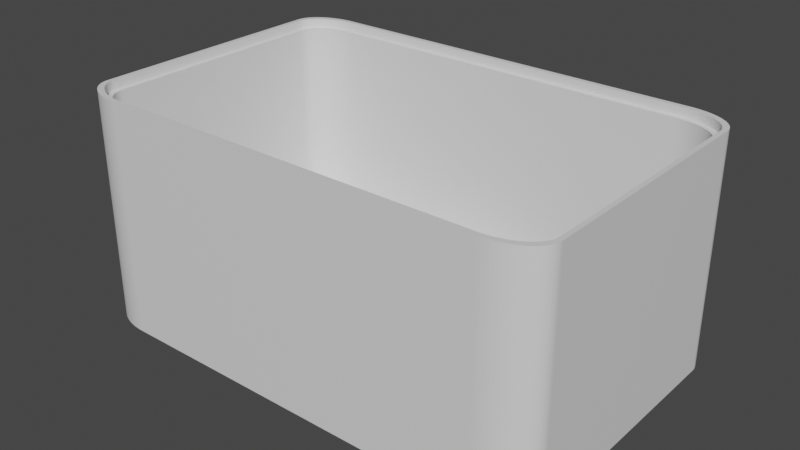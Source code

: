 # Source: very_smart_plug2.blend  (saved by Blender 3.5.10; exported with 4.5.12 LTS)
import bpy
from mathutils import Matrix  # noqa: F401  (used for matrix-valued properties, if any)

bpy.ops.wm.read_factory_settings(use_empty=True)
scene = bpy.context.scene
scene.name = 'Scene'

# ---- collections
col_collection = bpy.data.collections.new('Collection'); scene.collection.children.link(col_collection)

# ---- materials (node trees are filled in below, after node groups)
mat_material = bpy.data.materials.new('Material')
mat_material.alpha_threshold = 0.0
mat_material.use_transparent_shadow = False
mat_material.roughness = 0.5
mat_material.line_color = (0.0, 0.0, 0.0, 1.0)

# ---- material node trees
mat_material.use_nodes = True; mat_material.node_tree.nodes.clear()
_N = mat_material.node_tree.nodes; _L = mat_material.node_tree.links
n0 = _N.new('ShaderNodeOutputMaterial'); n0.name = 'Material Output'; n0.location = (300, 300)
n1 = _N.new('ShaderNodeBsdfPrincipled'); n1.name = 'Principled BSDF'; n1.location = (10, 300)
n1.distribution = 'GGX'
n1.subsurface_method = 'RANDOM_WALK_SKIN'
n1.inputs[3].default_value = 1.45
n1.inputs[27].default_value = (0.0, 0.0, 0.0, 1.0)
n1.inputs[28].default_value = 1.0
_L.new(n1.outputs[0], n0.inputs[0])
n0.is_active_output = True

# ---- world
world_world = bpy.data.worlds.new('World'); scene.world = world_world
world_world.use_nodes = True; world_world.node_tree.nodes.clear()
_N = world_world.node_tree.nodes; _L = world_world.node_tree.links
n0 = _N.new('ShaderNodeOutputWorld'); n0.name = 'World Output'; n0.location = (300, 300)
n1 = _N.new('ShaderNodeBackground'); n1.name = 'Background'; n1.location = (10, 300)
n1.inputs[0].default_value = (0.05088, 0.05088, 0.05088, 1.0)
_L.new(n1.outputs[0], n0.inputs[0])
n0.is_active_output = True
world_world.color = (0.05088, 0.05088, 0.05088)
world_world.use_sun_shadow = False
world_world.sun_shadow_jitter_overblur = 0.0

# ---- meshes
me_cube = bpy.data.meshes.new('Cube')
me_cube.from_pydata([(1.0, 0.8, 1.0), (0.8, 1.0, 1.0), (0.9994, 0.8157, 1.0), (0.9975, 0.8313, 1.0), (0.9945, 0.8467, 1.0), (0.9902, 0.8618, 1.0), (0.9848, 0.8765, 1.0), (0.9782, 0.8908, 1.0), (0.9705, 0.9045, 1.0), (0.9618, 0.9176, 1.0), (0.9521, 0.9299, 1.0), (0.9414, 0.9414, 1.0), (0.9299, 0.9521, 1.0), (0.9176, 0.9618, 1.0), (0.9045, 0.9705, 1.0), (0.8908, 0.9782, 1.0), (0.8765, 0.9848, 1.0), (0.8618, 0.9902, 1.0), (0.8467, 0.9945, 1.0), (0.8313, 0.9975, 1.0), (0.8157, 0.9994, 1.0), (0.7846, 0.9697, 0.9203), (0.8, 1.0, -1.0), (0.9808, 0.7758, 0.9203), (0.7692, 0.9394, -0.8358), (0.8, 0.9691, 0.9203), (0.9615, 0.7515, -0.8358), (0.8153, 0.9673, 0.9203), (1.0, 0.8, -1.0), (0.8157, 0.9994, -1.0), (0.8304, 0.9643, 0.9203), (0.7843, 0.9388, -0.8358), (0.8452, 0.9602, 0.9203), (0.8313, 0.9975, -1.0), (0.8597, 0.9549, 0.9203), (0.8737, 0.9486, 0.9203), (0.7993, 0.9371, -0.8358), (0.8871, 0.9411, 0.9203), (0.8467, 0.9945, -1.0), (0.8999, 0.9327, 0.9203), (0.8141, 0.9342, -0.8358), (0.912, 0.9232, 0.9203), (0.8618, 0.9902, -1.0), (0.8287, 0.9302, -0.8358), (0.9233, 0.9129, 0.9203), (0.8765, 0.9848, -1.0), (0.9338, 0.9017, 0.9203), (0.9433, 0.8898, 0.9203), (0.8428, 0.9251, -0.8358), (0.9519, 0.8771, 0.9203), (0.8908, 0.9782, -1.0), (0.8565, 0.9189, -0.8358), (0.9594, 0.8638, 0.9203), (0.9658, 0.85, 0.9203), (0.9045, 0.9705, -1.0), (0.8697, 0.9117, -0.8358), (0.9712, 0.8357, 0.9203), (0.9753, 0.821, 0.9203), (0.9176, 0.9618, -1.0), (0.8823, 0.9035, -0.8358), (0.9784, 0.8061, 0.9203), (0.9299, 0.9521, -1.0), (0.9802, 0.791, 0.9203), (0.8941, 0.8944, -0.8358), (0.9414, 0.9414, -1.0), (0.9052, 0.8844, -0.8358), (0.9521, 0.9299, -1.0), (0.9155, 0.8735, -0.8358), (0.9618, 0.9176, -1.0), (0.9248, 0.8619, -0.8358), (0.9705, 0.9045, -1.0), (0.9332, 0.8497, -0.8358), (0.9782, 0.8908, -1.0), (0.9406, 0.8368, -0.8358), (0.9848, 0.8765, -1.0), (0.9469, 0.8234, -0.8358), (0.9902, 0.8618, -1.0), (0.9521, 0.8096, -0.8358), (0.9562, 0.7954, -0.8358), (0.9945, 0.8467, -1.0), (0.9975, 0.8313, -1.0), (0.9592, 0.7809, -0.8358), (0.9609, 0.7663, -0.8358), (0.9994, 0.8157, -1.0), (0.8, -1.0, 1.0), (0.9808, -0.7758, 0.9203), (1.0, -0.8, 1.0), (0.7846, -0.9697, 0.9203), (0.9802, -0.791, 0.9203), (0.8157, -0.9994, 1.0), (0.8313, -0.9975, 1.0), (0.9784, -0.8061, 0.9203), (0.9753, -0.821, 0.9203), (0.8467, -0.9945, 1.0), (0.9712, -0.8357, 0.9203), (0.8618, -0.9902, 1.0), (0.9658, -0.85, 0.9203), (0.8765, -0.9848, 1.0), (0.9594, -0.8638, 0.9203), (0.8908, -0.9782, 1.0), (0.9045, -0.9705, 1.0), (0.9519, -0.8771, 0.9203), (0.9433, -0.8898, 0.9203), (0.9176, -0.9618, 1.0), (0.9338, -0.9017, 0.9203), (0.9299, -0.9521, 1.0), (0.9233, -0.9129, 0.9203), (0.9414, -0.9414, 1.0), (0.912, -0.9232, 0.9203), (0.9521, -0.9299, 1.0), (0.9618, -0.9176, 1.0), (0.8999, -0.9327, 0.9203), (0.9705, -0.9045, 1.0), (0.8871, -0.9411, 0.9203), (0.9782, -0.8908, 1.0), (0.8737, -0.9486, 0.9203), (0.9848, -0.8765, 1.0), (0.8597, -0.9549, 0.9203), (0.9902, -0.8618, 1.0), (0.8452, -0.9602, 0.9203), (0.8304, -0.9643, 0.9203), (0.9945, -0.8467, 1.0), (0.9975, -0.8313, 1.0), (0.8153, -0.9673, 0.9203), (0.9994, -0.8157, 1.0), (0.8, -0.9691, 0.9203), (0.9615, -0.7515, -0.8358), (1.0, -0.8, -1.0), (0.7692, -0.9394, -0.8358), (0.8, -1.0, -1.0), (0.9609, -0.7663, -0.8358), (0.9994, -0.8157, -1.0), (0.9592, -0.7809, -0.8358), (0.9975, -0.8313, -1.0), (0.9562, -0.7954, -0.8358), (0.9945, -0.8467, -1.0), (0.9902, -0.8618, -1.0), (0.9521, -0.8096, -0.8358), (0.9848, -0.8765, -1.0), (0.9469, -0.8234, -0.8358), (0.9782, -0.8908, -1.0), (0.9406, -0.8368, -0.8358), (0.9332, -0.8497, -0.8358), (0.9705, -0.9045, -1.0), (0.9248, -0.8619, -0.8358), (0.9618, -0.9176, -1.0), (0.9521, -0.9299, -1.0), (-0.9808, 0.7758, 0.9203), (0.9155, -0.8735, -0.8358), (-0.7846, 0.9697, 0.9203), (0.9052, -0.8844, -0.8358), (-0.9802, 0.791, 0.9203), (0.9414, -0.9414, -1.0), (-0.9784, 0.8061, 0.9203), (0.8941, -0.8944, -0.8358), (0.9299, -0.9521, -1.0), (-0.9753, 0.821, 0.9203), (0.9176, -0.9618, -1.0), (-0.9712, 0.8357, 0.9203), (0.8823, -0.9035, -0.8358), (-0.9658, 0.85, 0.9203), (0.8697, -0.9117, -0.8358), (-0.9594, 0.8638, 0.9203), (0.9045, -0.9705, -1.0), (-0.9519, 0.8771, 0.9203), (0.8565, -0.9189, -0.8358), (-0.9433, 0.8898, 0.9203), (-0.9338, 0.9017, 0.9203), (0.8908, -0.9782, -1.0), (0.8428, -0.9251, -0.8358), (-0.9233, 0.9129, 0.9203), (0.8765, -0.9848, -1.0), (-0.912, 0.9232, 0.9203), (0.8287, -0.9302, -0.8358), (-0.8999, 0.9327, 0.9203), (-0.8871, 0.9411, 0.9203), (0.8618, -0.9902, -1.0), (-0.8737, 0.9486, 0.9203), (0.8467, -0.9945, -1.0), (0.8141, -0.9342, -0.8358), (-0.8597, 0.9549, 0.9203), (-0.8452, 0.9602, 0.9203), (0.8313, -0.9975, -1.0), (0.7993, -0.9371, -0.8358), (-0.8304, 0.9643, 0.9203), (-0.8153, 0.9673, 0.9203), (0.8157, -0.9994, -1.0), (0.7843, -0.9388, -0.8358), (-0.8, 0.9691, 0.9203), (-0.8, 1.0, 1.0), (-1.0, 0.8, 1.0), (-0.8157, 0.9994, 1.0), (-0.8313, 0.9975, 1.0), (-0.8467, 0.9945, 1.0), (-0.8618, 0.9902, 1.0), (-0.8765, 0.9848, 1.0), (-0.8908, 0.9782, 1.0), (-0.9045, 0.9705, 1.0), (-0.9176, 0.9618, 1.0), (-0.9299, 0.9521, 1.0), (-0.9414, 0.9414, 1.0), (-0.9521, 0.9299, 1.0), (-0.9618, 0.9176, 1.0), (-0.9705, 0.9045, 1.0), (-0.9782, 0.8908, 1.0), (-0.9848, 0.8765, 1.0), (-0.9902, 0.8618, 1.0), (-0.9945, 0.8467, 1.0), (-0.9975, 0.8313, 1.0), (-0.9994, 0.8157, 1.0), (-0.9615, 0.7515, -0.8358), (-0.7846, -0.9697, 0.9203), (-1.0, 0.8, -1.0), (-0.9808, -0.7758, 0.9203), (-0.7692, 0.9394, -0.8358), (-0.8, -0.9691, 0.9203), (-0.8, 1.0, -1.0), (-0.8153, -0.9673, 0.9203), (-0.9609, 0.7663, -0.8358), (-0.8304, -0.9643, 0.9203), (-0.8452, -0.9602, 0.9203), (-0.9994, 0.8157, -1.0), (-0.8597, -0.9549, 0.9203), (-0.9975, 0.8313, -1.0), (-0.9592, 0.7809, -0.8358), (-0.8737, -0.9486, 0.9203), (-0.9562, 0.7954, -0.8358), (-0.8871, -0.9411, 0.9203), (-0.8999, -0.9327, 0.9203), (-0.9945, 0.8467, -1.0), (-0.912, -0.9232, 0.9203), (-0.9902, 0.8618, -1.0), (-0.9521, 0.8096, -0.8358), (-0.9233, -0.9129, 0.9203), (-0.9469, 0.8234, -0.8358), (-0.9338, -0.9017, 0.9203), (-0.9433, -0.8898, 0.9203), (-0.9848, 0.8765, -1.0), (-0.9406, 0.8368, -0.8358), (-0.9519, -0.8771, 0.9203), (-0.9594, -0.8638, 0.9203), (-0.9782, 0.8908, -1.0), (-0.9332, 0.8497, -0.8358), (-0.9658, -0.85, 0.9203), (-0.9705, 0.9045, -1.0), (-0.9712, -0.8357, 0.9203), (-0.9248, 0.8619, -0.8358), (-0.9753, -0.821, 0.9203), (-0.9784, -0.8061, 0.9203), (-0.9618, 0.9176, -1.0), (-0.9521, 0.9299, -1.0), (-0.9802, -0.791, 0.9203), (-0.9155, 0.8735, -0.8358), (-0.9414, 0.9414, -1.0), (-0.9052, 0.8844, -0.8358), (-0.9299, 0.9521, -1.0), (-0.8941, 0.8944, -0.8358), (-0.9176, 0.9618, -1.0), (-0.8823, 0.9035, -0.8358), (-0.8697, 0.9117, -0.8358), (-0.9045, 0.9705, -1.0), (-0.8565, 0.9189, -0.8358), (-0.8908, 0.9782, -1.0), (-0.8765, 0.9848, -1.0), (-0.8428, 0.9251, -0.8358), (-0.8618, 0.9902, -1.0), (-0.8287, 0.9302, -0.8358), (-0.8467, 0.9945, -1.0), (-0.8141, 0.9342, -0.8358), (-0.8313, 0.9975, -1.0), (-0.7993, 0.9371, -0.8358), (-0.7843, 0.9388, -0.8358), (-0.8157, 0.9994, -1.0), (-1.0, -0.8, 1.0), (-0.8, -1.0, 1.0), (-0.9994, -0.8157, 1.0), (-0.9975, -0.8313, 1.0), (-0.9945, -0.8467, 1.0), (-0.9902, -0.8618, 1.0), (-0.9848, -0.8765, 1.0), (-0.9782, -0.8908, 1.0), (-0.9705, -0.9045, 1.0), (-0.9618, -0.9176, 1.0), (-0.9521, -0.9299, 1.0), (-0.9414, -0.9414, 1.0), (-0.9299, -0.9521, 1.0), (-0.9176, -0.9618, 1.0), (-0.9045, -0.9705, 1.0), (-0.8908, -0.9782, 1.0), (-0.8765, -0.9848, 1.0), (-0.8618, -0.9902, 1.0), (-0.8467, -0.9945, 1.0), (-0.8313, -0.9975, 1.0), (-0.8157, -0.9994, 1.0), (-0.8, -1.0, -1.0), (-0.7692, -0.9394, -0.8358), (-1.0, -0.8, -1.0), (-0.9615, -0.7515, -0.8358), (-0.7843, -0.9388, -0.8358), (-0.8157, -0.9994, -1.0), (-0.7993, -0.9371, -0.8358), (-0.8313, -0.9975, -1.0), (-0.8141, -0.9342, -0.8358), (-0.8467, -0.9945, -1.0), (-0.8287, -0.9302, -0.8358), (-0.8618, -0.9902, -1.0), (-0.8428, -0.9251, -0.8358), (-0.8765, -0.9848, -1.0), (-0.8565, -0.9189, -0.8358), (-0.8908, -0.9782, -1.0), (-0.9045, -0.9705, -1.0), (-0.8697, -0.9117, -0.8358), (-0.9176, -0.9618, -1.0), (-0.8823, -0.9035, -0.8358), (-0.9299, -0.9521, -1.0), (-0.8941, -0.8944, -0.8358), (-0.9414, -0.9414, -1.0), (-0.9052, -0.8844, -0.8358), (-0.9521, -0.9299, -1.0), (-0.9155, -0.8735, -0.8358), (-0.9618, -0.9176, -1.0), (-0.9248, -0.8619, -0.8358), (-0.9332, -0.8497, -0.8358), (-0.9705, -0.9045, -1.0), (-0.9406, -0.8368, -0.8358), (-0.9782, -0.8908, -1.0), (-0.9469, -0.8234, -0.8358), (-0.9848, -0.8765, -1.0), (-0.9902, -0.8618, -1.0), (-0.9521, -0.8096, -0.8358), (-0.9945, -0.8467, -1.0), (-0.9562, -0.7954, -0.8358), (-0.9975, -0.8313, -1.0), (-0.9592, -0.7809, -0.8358), (-0.9609, -0.7663, -0.8358), (-0.9994, -0.8157, -1.0), (-0.9754, 0.8207, 1.0), (0.9658, -0.85, 1.0), (0.966, -0.8496, 1.0), (-0.9784, 0.8061, 1.0), (0.9594, -0.8638, 1.0), (-0.8153, -0.9673, 1.0), (-0.8304, -0.9643, 1.0), (-0.8, -0.9691, 1.0), (-0.7846, -0.9697, 1.0), (-0.9802, 0.791, 1.0), (0.912, -0.9232, 1.0), (0.9233, -0.9129, 1.0), (0.9519, -0.8771, 1.0), (0.9338, -0.9017, 1.0), (0.9433, -0.8898, 1.0), (-0.9808, 0.7758, 1.0), (-0.9802, -0.791, 1.0), (-0.9808, -0.7758, 1.0), (-0.9784, -0.8061, 1.0), (0.8999, -0.9327, 1.0), (-0.9753, -0.821, 1.0), (0.8871, -0.9411, 1.0), (-0.9712, -0.8357, 1.0), (0.8737, -0.9486, 1.0), (-0.9658, -0.85, 1.0), (-0.9594, -0.8638, 1.0), (-0.9338, -0.9017, 1.0), (-0.9433, -0.8898, 1.0), (-0.9519, -0.8771, 1.0), (0.8597, -0.9549, 1.0), (-0.9233, -0.9129, 1.0), (0.7846, -0.9697, 1.0), (0.8, -0.9691, 1.0), (0.8452, -0.9602, 1.0), (0.8153, -0.9673, 1.0), (0.8304, -0.9643, 1.0), (-0.8597, -0.9549, 1.0), (-0.8452, -0.9602, 1.0), (-0.912, -0.9232, 1.0), (-0.8999, -0.9327, 1.0), (-0.8737, -0.9486, 1.0), (-0.8871, -0.9411, 1.0), (-0.9753, 0.821, 1.0), (-0.9712, 0.8357, 1.0), (-0.9658, 0.85, 1.0), (-0.9594, 0.8638, 1.0), (0.8153, 0.9673, 1.0), (0.8, 0.9691, 1.0), (0.8452, 0.9602, 1.0), (0.8304, 0.9643, 1.0), (0.8737, 0.9486, 1.0), (0.8597, 0.9549, 1.0), (0.7846, 0.9697, 1.0), (0.9712, -0.8357, 1.0), (-0.9519, 0.8771, 1.0), (-0.9433, 0.8898, 1.0), (-0.8999, 0.9327, 1.0), (-0.912, 0.9232, 1.0), (-0.9233, 0.9129, 1.0), (-0.9338, 0.9017, 1.0), (0.9753, -0.821, 1.0), (0.9784, -0.8061, 1.0), (0.9802, -0.791, 1.0), (0.9808, -0.7758, 1.0), (0.9808, 0.7758, 1.0), (0.9802, 0.791, 1.0), (-0.8871, 0.9411, 1.0), (0.9784, 0.8061, 1.0), (-0.8737, 0.9486, 1.0), (0.9519, 0.8771, 1.0), (0.9594, 0.8638, 1.0), (0.9753, 0.821, 1.0), (0.9712, 0.8357, 1.0), (0.9658, 0.85, 1.0), (-0.8597, 0.9549, 1.0), (0.9433, 0.8898, 1.0), (-0.8452, 0.9602, 1.0), (0.9338, 0.9017, 1.0), (-0.8304, 0.9643, 1.0), (-0.8153, 0.9673, 1.0), (-0.8, 0.9691, 1.0), (-0.7846, 0.9697, 1.0), (0.9233, 0.9129, 1.0), (0.8871, 0.9411, 1.0), (0.912, 0.9232, 1.0), (0.8999, 0.9327, 1.0), (-0.7692, -0.9394, 0.9203), (0.7692, -0.9394, 0.9203), (0.9615, -0.7515, 0.9203), (0.9615, 0.7515, 0.9203), (0.9609, 0.7663, 0.9203), (0.9592, 0.7809, 0.9203), (0.9562, 0.7954, 0.9203), (0.956, 0.796, 0.9203), (0.9521, 0.8096, 0.9203), (0.9469, 0.8234, 0.9203), (0.9406, 0.8368, 0.9203), (0.9332, 0.8497, 0.9203), (0.9248, 0.8619, 0.9203), (0.9155, 0.8735, 0.9203), (0.9052, 0.8844, 0.9203), (0.8941, 0.8944, 0.9203), (0.8823, 0.9035, 0.9203), (0.8697, 0.9117, 0.9203), (0.8565, 0.9189, 0.9203), (0.8428, 0.9251, 0.9203), (0.8287, 0.9302, 0.9203), (0.8141, 0.9342, 0.9203), (0.7993, 0.9371, 0.9203), (0.7843, 0.9388, 0.9203), (0.7692, 0.9394, 0.9203), (0.7843, -0.9388, 0.9203), (0.7993, -0.9371, 0.9203), (0.8141, -0.9342, 0.9203), (0.8287, -0.9302, 0.9203), (0.8428, -0.9251, 0.9203), (0.8565, -0.9189, 0.9203), (0.8697, -0.9117, 0.9203), (0.8823, -0.9035, 0.9203), (0.8941, -0.8944, 0.9203), (0.9052, -0.8844, 0.9203), (0.9155, -0.8735, 0.9203), (0.9248, -0.8619, 0.9203), (0.9332, -0.8497, 0.9203), (0.9406, -0.8368, 0.9203), (0.9469, -0.8234, 0.9203), (0.9521, -0.8096, 0.9203), (0.9562, -0.7954, 0.9203), (0.9592, -0.7809, 0.9203), (0.9609, -0.7663, 0.9203), (-0.9615, -0.7515, 0.9203), (-0.9615, 0.7515, 0.9203), (-0.7843, -0.9388, 0.9203), (-0.7993, -0.9371, 0.9203), (-0.8141, -0.9342, 0.9203), (-0.8287, -0.9302, 0.9203), (-0.8428, -0.9251, 0.9203), (-0.8565, -0.9189, 0.9203), (-0.8697, -0.9117, 0.9203), (-0.8823, -0.9035, 0.9203), (-0.8941, -0.8944, 0.9203), (-0.9052, -0.8844, 0.9203), (-0.9155, -0.8735, 0.9203), (-0.9248, -0.8619, 0.9203), (-0.9332, -0.8497, 0.9203), (-0.9406, -0.8368, 0.9203), (-0.9469, -0.8234, 0.9203), (-0.9521, -0.8096, 0.9203), (-0.9562, -0.7954, 0.9203), (-0.9592, -0.7809, 0.9203), (-0.9609, -0.7663, 0.9203), (-0.7843, 0.9388, 0.9203), (-0.7692, 0.9394, 0.9203), (-0.7993, 0.9371, 0.9203), (-0.8141, 0.9342, 0.9203), (-0.8287, 0.9302, 0.9203), (-0.8428, 0.9251, 0.9203), (-0.8565, 0.9189, 0.9203), (-0.8697, 0.9117, 0.9203), (-0.8823, 0.9035, 0.9203), (-0.8941, 0.8944, 0.9203), (-0.9052, 0.8844, 0.9203), (-0.9155, 0.8735, 0.9203), (-0.9248, 0.8619, 0.9203), (-0.9332, 0.8497, 0.9203), (-0.9406, 0.8368, 0.9203), (-0.9469, 0.8234, 0.9203), (-0.9521, 0.8096, 0.9203), (-0.9562, 0.7954, 0.9203), (-0.9531, 0.8062, 0.9203), (-0.9592, 0.7809, 0.9203), (-0.9609, 0.7663, 0.9203), (0.8815, -0.1583, -1.0), (0.8815, 0.1583, -1.0), (0.8745, -0.1966, -1.0), (0.8745, 0.1966, -1.0), (0.891, 0.07976, -1.0), (0.8942, 0.0, -1.0), (0.8934, -0.03996, -1.0), (0.8934, 0.03996, -1.0), (0.891, -0.07976, -1.0), (0.8871, 0.1192, -1.0), (0.8871, -0.1192, -1.0), (0.1149, -0.2343, -1.0), (0.125, -0.271, -1.0), (0.1365, -0.3066, -1.0), (0.1494, -0.341, -1.0), (0.1637, -0.374, -1.0), (0.1792, -0.4056, -1.0), (0.2139, -0.4639, -1.0), (0.233, -0.4903, -1.0), (0.196, -0.4356, -1.0), (0.253, -0.5148, -1.0), (0.274, -0.5373, -1.0), (0.2958, -0.5576, -1.0), (0.3417, -0.5917, -1.0), (0.3656, -0.6052, -1.0), (0.3184, -0.5758, -1.0), (0.4147, -0.6251, -1.0), (0.4398, -0.6313, -1.0), (0.4904, -0.6364, -1.0), (0.5157, -0.6351, -1.0), (0.465, -0.6351, -1.0), (0.39, -0.6164, -1.0), (0.08654, 0.0, -1.0), (0.08734, -0.03996, -1.0), (0.08734, 0.03996, -1.0), (0.09923, -0.1583, -1.0), (0.09369, -0.1192, -1.0), (0.08972, -0.07976, -1.0), (0.08972, 0.07976, -1.0), (0.09369, 0.1192, -1.0), (0.1063, -0.1966, -1.0), (0.1637, 0.374, -1.0), (0.09923, 0.1583, -1.0), (0.1063, 0.1966, -1.0), (0.1149, 0.2343, -1.0), (0.125, 0.271, -1.0), (0.1365, 0.3066, -1.0), (0.1494, 0.341, -1.0), (0.1792, 0.4056, -1.0), (0.196, 0.4356, -1.0), (0.253, 0.5148, -1.0), (0.233, 0.4903, -1.0), (0.2139, 0.4639, -1.0), (0.2958, 0.5576, -1.0), (0.3417, 0.5917, -1.0), (0.3184, 0.5758, -1.0), (0.274, 0.5373, -1.0), (0.39, 0.6164, -1.0), (0.465, 0.6351, -1.0), (0.4398, 0.6313, -1.0), (0.4147, 0.6251, -1.0), (0.5157, 0.6351, -1.0), (0.541, 0.6313, -1.0), (0.4904, 0.6364, -1.0), (0.3656, 0.6052, -1.0), (0.5908, -0.6164, -1.0), (0.5661, -0.6251, -1.0), (0.5908, 0.6164, -1.0), (0.6391, -0.5917, -1.0), (0.6391, 0.5917, -1.0), (0.6152, -0.6052, -1.0), (0.6152, 0.6052, -1.0), (0.6849, -0.5576, -1.0), (0.6849, 0.5576, -1.0), (0.7478, 0.4903, -1.0), (0.7278, -0.5148, -1.0), (0.7278, 0.5148, -1.0), (0.7068, -0.5373, -1.0), (0.7068, 0.5373, -1.0), (0.6623, -0.5758, -1.0), (0.6623, 0.5758, -1.0), (0.7848, -0.4356, -1.0), (0.7668, -0.4639, -1.0), (0.7848, 0.4356, -1.0), (0.8171, -0.374, -1.0), (0.8171, 0.374, -1.0), (0.8016, -0.4056, -1.0), (0.8016, 0.4056, -1.0), (0.8659, -0.2343, -1.0), (0.8659, 0.2343, -1.0), (0.8443, -0.3066, -1.0), (0.8558, -0.271, -1.0), (0.8558, 0.271, -1.0), (0.8443, 0.3066, -1.0), (0.8314, 0.341, -1.0), (0.8314, -0.341, -1.0), (0.7668, 0.4639, -1.0), (0.7478, -0.4903, -1.0), (0.5661, 0.6251, -1.0), (0.541, -0.6313, -1.0), (0.1149, -0.2343, -0.8358), (0.1494, -0.341, -0.8358), (0.1365, -0.3066, -0.8358), (0.125, -0.271, -0.8358), (0.196, -0.4356, -0.8358), (0.1792, -0.4056, -0.8358), (0.253, -0.5148, -0.8358), (0.233, -0.4903, -0.8358), (0.2139, -0.4639, -0.8358), (0.1637, -0.374, -0.8358), (0.3184, -0.5758, -0.8358), (0.2958, -0.5576, -0.8358), (0.39, -0.6164, -0.8358), (0.3656, -0.6052, -0.8358), (0.3417, -0.5917, -0.8358), (0.465, -0.6351, -0.8358), (0.4398, -0.6313, -0.8358), (0.541, -0.6313, -0.8358), (0.4904, -0.6364, -0.8358), (0.5157, -0.6351, -0.8358), (0.4147, -0.6251, -0.8358), (0.274, -0.5373, -0.8358), (0.08734, -0.03996, -0.8358), (0.08654, 0.0, -0.8358), (0.08972, -0.07976, -0.8358), (0.08734, 0.03996, -0.8358), (0.08972, 0.07976, -0.8358), (0.09923, -0.1583, -0.8358), (0.09369, -0.1192, -0.8358), (0.09369, 0.1192, -0.8358), (0.09923, 0.1583, -0.8358), (0.1637, 0.374, -0.8358), (0.2139, 0.4639, -0.8358), (0.196, 0.4356, -0.8358), (0.1792, 0.4056, -0.8358), (0.1063, -0.1966, -0.8358), (0.1063, 0.1966, -0.8358), (0.1149, 0.2343, -0.8358), (0.125, 0.271, -0.8358), (0.1365, 0.3066, -0.8358), (0.1494, 0.341, -0.8358), (0.253, 0.5148, -0.8358), (0.3184, 0.5758, -0.8358), (0.2958, 0.5576, -0.8358), (0.274, 0.5373, -0.8358), (0.3656, 0.6052, -0.8358), (0.4398, 0.6313, -0.8358), (0.4147, 0.6251, -0.8358), (0.39, 0.6164, -0.8358), (0.3417, 0.5917, -0.8358), (0.4904, 0.6364, -0.8358), (0.541, 0.6313, -0.8358), (0.5157, 0.6351, -0.8358), (0.5908, -0.6164, -0.8358), (0.5908, 0.6164, -0.8358), (0.5661, -0.6251, -0.8358), (0.5661, 0.6251, -0.8358), (0.465, 0.6351, -0.8358), (0.233, 0.4903, -0.8358), (0.6391, 0.5917, -0.8358), (0.6623, -0.5758, -0.8358), (0.6391, -0.5917, -0.8358), (0.6623, 0.5758, -0.8358), (0.7068, -0.5373, -0.8358), (0.7068, 0.5373, -0.8358), (0.6849, -0.5576, -0.8358), (0.6849, 0.5576, -0.8358), (0.7478, 0.4903, -0.8358), (0.7668, -0.4639, -0.8358), (0.7478, -0.4903, -0.8358), (0.7668, 0.4639, -0.8358), (0.8016, -0.4056, -0.8358), (0.8016, 0.4056, -0.8358), (0.7848, -0.4356, -0.8358), (0.7848, 0.4356, -0.8358), (0.7278, -0.5148, -0.8358), (0.7278, 0.5148, -0.8358), (0.8443, -0.3066, -0.8358), (0.8314, -0.341, -0.8358), (0.8745, -0.1966, -0.8358), (0.8659, -0.2343, -0.8358), (0.8558, -0.271, -0.8358), (0.8942, 0.0, -0.8358), (0.8934, -0.03996, -0.8358), (0.8934, 0.03996, -0.8358), (0.891, -0.07976, -0.8358), (0.891, 0.07976, -0.8358), (0.8871, 0.1192, -0.8358), (0.8815, 0.1583, -0.8358), (0.8745, 0.1966, -0.8358), (0.8871, -0.1192, -0.8358), (0.8815, -0.1583, -0.8358), (0.8659, 0.2343, -0.8358), (0.8558, 0.271, -0.8358), (0.8443, 0.3066, -0.8358), (0.8314, 0.341, -0.8358), (0.8171, -0.374, -0.8358), (0.8171, 0.374, -0.8358), (0.6152, -0.6052, -0.8358), (0.6152, 0.6052, -0.8358)], [], [(129, 84, 274, 294), (336, 208, 209, 190, 273, 275, 276, 277, 278, 279, 280, 281, 282, 283, 284, 285, 286, 287, 288, 289, 290, 291, 292, 293, 274, 84, 89, 90, 93, 95, 97, 99, 100, 103, 105, 107, 109, 110, 112, 114, 116, 118, 338, 337, 340, 348, 350, 349, 347, 346, 355, 357, 359, 365, 369, 371, 370, 368, 367, 344, 343, 341, 342, 373, 372, 376, 377, 375, 374, 366, 362, 363, 364, 361, 360, 358, 356, 354, 352, 353, 351, 345, 339), (122, 124, 86, 0, 2, 3, 4, 5, 6, 7, 8, 9, 10, 11, 12, 13, 14, 15, 16, 17, 18, 19, 20, 1, 189, 191, 192, 193, 194, 195, 196, 197, 198, 199, 200, 201, 202, 203, 204, 205, 206, 207, 208, 336, 378, 379, 380, 381, 390, 391, 395, 394, 393, 392, 402, 404, 410, 412, 414, 415, 416, 417, 388, 383, 382, 385, 384, 387, 386, 419, 421, 420, 418, 413, 411, 405, 406, 409, 408, 407, 403, 401, 400, 399, 398, 397, 396, 389, 338, 118, 121), (80, 83, 28, 127, 131, 133, 135, 136, 138, 140, 143, 145, 146, 152, 155, 157, 163, 168, 171, 576, 587, 580, 585, 583, 605, 590, 589, 594, 592, 603, 598, 599, 596, 510, 508, 518, 516, 514, 513, 515, 512, 517, 509, 511, 597, 600, 601, 602, 593, 595, 591, 604, 582, 584, 586, 581, 588, 577, 42, 45, 50, 54, 58, 61, 64, 66, 68, 70, 72, 74, 76, 79), (332, 335, 296, 212, 221, 223, 229, 231, 237, 241, 244, 249, 250, 253, 255, 257, 260, 262, 263, 265, 267, 269, 272, 216, 22, 29, 33, 38, 42, 577, 579, 575, 606, 570, 569, 571, 566, 567, 568, 565, 572, 562, 563, 561, 564, 558, 559, 560, 557, 556, 549, 555, 554, 553, 552, 551, 550, 547, 546, 542, 540, 541, 545, 544, 543, 548, 519, 520, 521, 522, 523, 524, 527, 525, 526, 528, 529, 530, 533, 531, 532, 539, 534, 535, 538, 536, 537, 607, 574, 573, 578, 576, 171, 176, 178, 182, 186, 129, 294, 299, 301, 303, 305, 307, 309, 310, 312, 314, 316, 318, 320, 323, 325, 327, 328, 330), (28, 0, 86, 127), (0, 28, 83, 2), (2, 83, 80, 3), (3, 80, 79, 4), (4, 79, 76, 5), (5, 76, 74, 6), (6, 74, 72, 7), (7, 72, 70, 8), (8, 70, 68, 9), (9, 68, 66, 10), (10, 66, 64, 11), (11, 64, 61, 12), (12, 61, 58, 13), (13, 58, 54, 14), (14, 54, 50, 15), (15, 50, 45, 16), (16, 45, 42, 17), (17, 42, 38, 18), (18, 38, 33, 19), (19, 33, 29, 20), (20, 29, 22, 1), (84, 129, 186, 89), (89, 186, 182, 90), (90, 182, 178, 93), (93, 178, 176, 95), (95, 176, 171, 97), (97, 171, 168, 99), (99, 168, 163, 100), (100, 163, 157, 103), (103, 157, 155, 105), (105, 155, 152, 107), (107, 152, 146, 109), (109, 146, 145, 110), (110, 145, 143, 112), (112, 143, 140, 114), (114, 140, 138, 116), (116, 138, 136, 118), (118, 136, 135, 121), (121, 135, 133, 122), (122, 133, 131, 124), (124, 131, 127, 86), (296, 273, 190, 212), (294, 274, 293, 299), (299, 293, 292, 301), (301, 292, 291, 303), (303, 291, 290, 305), (305, 290, 289, 307), (307, 289, 288, 309), (309, 288, 287, 310), (310, 287, 286, 312), (312, 286, 285, 314), (314, 285, 284, 316), (316, 284, 283, 318), (318, 283, 282, 320), (320, 282, 281, 323), (323, 281, 280, 325), (325, 280, 279, 327), (327, 279, 278, 328), (328, 278, 277, 330), (330, 277, 276, 332), (332, 276, 275, 335), (335, 275, 273, 296), (189, 216, 272, 191), (191, 272, 269, 192), (192, 269, 267, 193), (193, 267, 265, 194), (194, 265, 263, 195), (195, 263, 262, 196), (196, 262, 260, 197), (197, 260, 257, 198), (198, 257, 255, 199), (199, 255, 253, 200), (200, 253, 250, 201), (201, 250, 249, 202), (202, 249, 244, 203), (203, 244, 241, 204), (204, 241, 237, 205), (205, 237, 231, 206), (206, 231, 229, 207), (207, 229, 223, 208), (208, 223, 221, 209), (209, 221, 212, 190), (216, 189, 1, 22), (128, 295, 422, 423), (134, 132, 130, 126, 26, 82, 81, 78, 77, 672, 684, 675, 678, 682, 680, 705, 703, 702, 701, 700, 697, 696, 695, 694, 692, 690, 691, 693, 698, 699, 687, 688, 689, 685, 686, 704, 679, 681, 676, 677, 683, 671, 673, 668, 669, 169, 165, 161, 159, 154, 150, 148, 144, 142, 141, 139, 137), (226, 224, 218, 210, 297, 334, 333, 331, 329, 326, 324, 322, 321, 319, 317, 315, 313, 311, 308, 306, 304, 302, 300, 298, 295, 128, 187, 183, 179, 173, 169, 669, 706, 661, 663, 625, 627, 626, 623, 624, 628, 620, 621, 622, 618, 619, 629, 614, 615, 616, 612, 613, 617, 609, 610, 611, 608, 643, 635, 636, 632, 630, 631, 633, 634, 637, 638, 644, 645, 646, 647, 648, 639, 642, 641, 640, 666, 649, 652, 651, 650, 657, 653, 656, 655, 654, 665, 658, 660, 659, 664, 662, 707, 667, 670, 674, 672, 77, 75, 73, 71, 69, 67, 65, 63, 59, 55, 51, 48, 43, 40, 36, 31, 24, 214, 271, 270, 268, 266, 264, 261, 259, 258, 256, 254, 252, 246, 242, 238, 234, 232), (26, 126, 424, 425), (82, 26, 425, 426), (81, 82, 426, 427), (78, 81, 427, 428), (430, 77, 78, 428, 429), (75, 77, 430, 431), (73, 75, 431, 432), (71, 73, 432, 433), (69, 71, 433, 434), (67, 69, 434, 435), (65, 67, 435, 436), (437, 63, 65, 436), (438, 59, 63, 437), (439, 55, 59, 438), (440, 51, 55, 439), (441, 48, 51, 440), (442, 43, 48, 441), (443, 40, 43, 442), (444, 36, 40, 443), (445, 31, 36, 444), (446, 24, 31, 445), (187, 128, 423, 447), (183, 187, 447, 448), (179, 183, 448, 449), (173, 179, 449, 450), (169, 173, 450, 451), (165, 169, 451, 452), (161, 165, 452, 453), (159, 161, 453, 454), (154, 159, 454, 455), (150, 154, 455, 456), (148, 150, 456, 457), (144, 148, 457, 458), (142, 144, 458, 459), (141, 142, 459, 460), (139, 141, 460, 461), (137, 139, 461, 462), (134, 137, 462, 463), (132, 134, 463, 464), (130, 132, 464, 465), (126, 130, 465, 424), (466, 297, 210, 467), (295, 298, 468, 422), (298, 300, 469, 468), (300, 302, 470, 469), (302, 304, 471, 470), (304, 306, 472, 471), (306, 308, 473, 472), (308, 311, 474, 473), (311, 313, 475, 474), (313, 315, 476, 475), (315, 317, 477, 476), (477, 317, 319, 478), (478, 319, 321, 479), (479, 321, 322, 480), (480, 322, 324, 481), (481, 324, 326, 482), (482, 326, 329, 483), (483, 329, 331, 484), (484, 331, 333, 485), (485, 333, 334, 486), (486, 334, 297, 466), (487, 271, 214, 488), (489, 270, 271, 487), (490, 268, 270, 489), (491, 266, 268, 490), (492, 264, 266, 491), (493, 261, 264, 492), (494, 259, 261, 493), (495, 258, 259, 494), (496, 256, 258, 495), (497, 254, 256, 496), (498, 252, 254, 497), (499, 246, 252, 498), (500, 242, 246, 499), (501, 238, 242, 500), (502, 234, 238, 501), (503, 232, 234, 502), (505, 504, 226, 232, 503), (506, 224, 226, 504), (507, 218, 224, 506), (467, 210, 218, 507), (488, 214, 24, 446), (87, 211, 344, 367), (153, 151, 147, 213, 251, 248, 247, 245, 243, 240, 239, 236, 235, 233, 230, 228, 227, 225, 222, 220, 219, 217, 215, 211, 87, 125, 123, 120, 119, 117, 115, 113, 111, 108, 106, 104, 102, 101, 98, 96, 94, 92, 91, 88, 85, 23, 62, 60, 429, 428, 427, 426, 425, 424, 465, 464, 463, 462, 461, 460, 459, 458, 457, 456, 455, 454, 453, 452, 451, 450, 449, 448, 447, 423, 422, 468, 469, 470, 471, 472, 473, 474, 475, 476, 477, 478, 479, 480, 481, 482, 483, 484, 485, 486, 466, 467, 507, 506, 504, 505, 156), (430, 429, 60, 57, 56, 53, 52, 49, 47, 46, 44, 41, 39, 37, 35, 34, 32, 30, 27, 25, 21, 149, 188, 185, 184, 181, 180, 177, 175, 174, 172, 170, 167, 166, 164, 162, 160, 158, 156, 505, 503, 502, 501, 500, 499, 498, 497, 496, 495, 494, 493, 492, 491, 490, 489, 487, 488, 446, 445, 444, 443, 442, 441, 440, 439, 438, 437, 436, 435, 434, 433, 432, 431), (23, 85, 399, 400), (62, 23, 400, 401), (403, 60, 62, 401), (57, 60, 403, 407), (56, 57, 407, 408), (53, 56, 408, 409), (52, 53, 409, 406), (49, 52, 406, 405), (47, 49, 405, 411), (413, 46, 47, 411), (418, 44, 46, 413), (420, 41, 44, 418), (421, 39, 41, 420), (419, 37, 39, 421), (386, 35, 37, 419), (387, 34, 35, 386), (384, 32, 34, 387), (385, 30, 32, 384), (382, 27, 30, 385), (383, 25, 27, 382), (388, 21, 25, 383), (125, 87, 367, 368), (123, 125, 368, 370), (120, 123, 370, 371), (119, 120, 371, 369), (365, 117, 119, 369), (359, 115, 117, 365), (357, 113, 115, 359), (355, 111, 113, 357), (346, 108, 111, 355), (106, 108, 346, 347), (104, 106, 347, 349), (102, 104, 349, 350), (101, 102, 350, 348), (340, 98, 101, 348), (337, 96, 98, 340), (338, 389, 94, 96, 337), (396, 92, 94, 389), (397, 91, 92, 396), (88, 91, 397, 398), (85, 88, 398, 399), (353, 213, 147, 351), (211, 215, 343, 344), (215, 217, 341, 343), (217, 219, 342, 341), (342, 219, 220, 373), (220, 222, 372, 373), (222, 225, 376, 372), (376, 225, 227, 377), (377, 227, 228, 375), (375, 228, 230, 374), (374, 230, 233, 366), (366, 233, 235, 362), (362, 235, 236, 363), (363, 236, 239, 364), (364, 239, 240, 361), (361, 240, 243, 360), (360, 243, 245, 358), (358, 245, 247, 356), (356, 247, 248, 354), (354, 248, 251, 352), (352, 251, 213, 353), (416, 188, 149, 417), (415, 185, 188, 416), (414, 184, 185, 415), (412, 181, 184, 414), (410, 180, 181, 412), (404, 177, 180, 410), (402, 175, 177, 404), (392, 174, 175, 402), (393, 172, 174, 392), (394, 170, 172, 393), (395, 167, 170, 394), (391, 166, 167, 395), (390, 164, 166, 391), (381, 162, 164, 390), (380, 160, 162, 381), (379, 158, 160, 380), (378, 156, 158, 379), (336, 339, 153, 156, 378), (345, 151, 153, 339), (351, 147, 151, 345), (417, 149, 21, 388), (658, 571, 569, 660), (660, 569, 570, 659), (659, 570, 606, 664), (664, 606, 575, 662), (662, 575, 579, 707), (707, 579, 577, 667), (667, 577, 588, 670), (670, 588, 581, 674), (674, 581, 586, 672), (586, 584, 684, 672), (584, 582, 675, 684), (582, 604, 678, 675), (604, 591, 682, 678), (591, 595, 680, 682), (595, 593, 705, 680), (593, 602, 703, 705), (602, 601, 702, 703), (601, 600, 701, 702), (600, 597, 700, 701), (597, 511, 697, 700), (511, 509, 696, 697), (509, 517, 695, 696), (517, 512, 694, 695), (512, 515, 692, 694), (515, 513, 690, 692), (513, 514, 691, 690), (514, 516, 693, 691), (516, 518, 698, 693), (518, 508, 699, 698), (508, 510, 687, 699), (510, 596, 688, 687), (596, 599, 689, 688), (599, 598, 685, 689), (598, 603, 686, 685), (603, 592, 704, 686), (592, 594, 679, 704), (594, 589, 681, 679), (589, 590, 676, 681), (590, 605, 677, 676), (605, 583, 683, 677), (583, 585, 671, 683), (585, 580, 673, 671), (580, 587, 668, 673), (587, 576, 669, 668), (576, 578, 706, 669), (578, 573, 661, 706), (573, 574, 663, 661), (574, 607, 625, 663), (607, 537, 627, 625), (537, 536, 626, 627), (536, 538, 623, 626), (538, 535, 624, 623), (535, 534, 628, 624), (534, 539, 620, 628), (539, 532, 621, 620), (532, 531, 622, 621), (531, 533, 618, 622), (533, 530, 619, 618), (530, 529, 629, 619), (629, 529, 528, 614), (614, 528, 526, 615), (615, 526, 525, 616), (616, 525, 527, 612), (612, 527, 524, 613), (613, 524, 523, 617), (617, 523, 522, 609), (609, 522, 521, 610), (610, 521, 520, 611), (611, 520, 519, 608), (608, 519, 548, 643), (643, 548, 543, 635), (635, 543, 544, 636), (636, 544, 545, 632), (632, 545, 541, 630), (630, 541, 540, 631), (631, 540, 542, 633), (633, 542, 546, 634), (634, 546, 547, 637), (637, 547, 550, 638), (638, 550, 551, 644), (644, 551, 552, 645), (645, 552, 553, 646), (646, 553, 554, 647), (647, 554, 555, 648), (648, 555, 549, 639), (639, 549, 556, 642), (642, 556, 557, 641), (641, 557, 560, 640), (640, 560, 559, 666), (666, 559, 558, 649), (649, 558, 564, 652), (652, 564, 561, 651), (651, 561, 563, 650), (650, 563, 562, 657), (657, 562, 572, 653), (653, 572, 565, 656), (656, 565, 568, 655), (655, 568, 567, 654), (654, 567, 566, 665), (665, 566, 571, 658)])
_uv = me_cube.uv_layers.new(name='UVMap')
_uv.uv.foreach_set('vector', [0.375, 0.775, 0.625, 0.775, 0.625, 0.975, 0.375, 0.975, 0.8719, 0.5224, 0.8747, 0.5211, 0.8749, 0.523, 0.875, 0.525, 0.875, 0.725, 0.8749, 0.727, 0.8747, 0.7289, 0.8743, 0.7308, 0.8738, 0.7327, 0.8731, 0.7346, 0.8723, 0.7363, 0.8713, 0.7381, 0.8702, 0.7397, 0.869, 0.7412, 0.8677, 0.7427, 0.8662, 0.744, 0.8647, 0.7452, 0.8631, 0.7463, 0.8613, 0.7473, 0.8596, 0.7481, 0.8577, 0.7488, 0.8558, 0.7493, 0.8539, 0.7497, 0.852, 0.7499, 0.85, 0.75, 0.65, 0.75, 0.648, 0.7499, 0.6461, 0.7497, 0.6442, 0.7493, 0.6423, 0.7488, 0.6404, 0.7481, 0.6387, 0.7473, 0.6369, 0.7463, 0.6353, 0.7452, 0.6338, 0.744, 0.6323, 0.7427, 0.631, 0.7412, 0.6298, 0.7397, 0.6287, 0.7381, 0.6277, 0.7363, 0.6269, 0.7346, 0.6262, 0.7327, 0.6293, 0.7312, 0.6293, 0.7312, 0.6301, 0.733, 0.631, 0.7346, 0.6321, 0.7362, 0.6333, 0.7377, 0.6346, 0.7391, 0.636, 0.7404, 0.6375, 0.7416, 0.6391, 0.7426, 0.6408, 0.7436, 0.6425, 0.7444, 0.6443, 0.745, 0.6462, 0.7455, 0.6481, 0.7459, 0.65, 0.7461, 0.6519, 0.7462, 0.8481, 0.7462, 0.85, 0.7461, 0.8519, 0.7459, 0.8538, 0.7455, 0.8557, 0.745, 0.8575, 0.7444, 0.8592, 0.7436, 0.8609, 0.7426, 0.8625, 0.7416, 0.864, 0.7404, 0.8654, 0.7391, 0.8667, 0.7377, 0.8679, 0.7362, 0.869, 0.7346, 0.8699, 0.733, 0.8707, 0.7312, 0.8714, 0.7295, 0.8719, 0.7276, 0.8723, 0.7258, 0.8725, 0.7239, 0.8726, 0.722, 0.8726, 0.528, 0.8725, 0.5261, 0.8723, 0.5242, 0.6253, 0.7289, 0.6251, 0.727, 0.625, 0.725, 0.625, 0.525, 0.6251, 0.523, 0.6253, 0.5211, 0.6257, 0.5192, 0.6262, 0.5173, 0.6269, 0.5154, 0.6277, 0.5137, 0.6287, 0.5119, 0.6298, 0.5103, 0.631, 0.5088, 0.6323, 0.5073, 0.6338, 0.506, 0.6353, 0.5048, 0.6369, 0.5037, 0.6387, 0.5027, 0.6404, 0.5019, 0.6423, 0.5012, 0.6442, 0.5007, 0.6461, 0.5003, 0.648, 0.5001, 0.65, 0.5, 0.85, 0.5, 0.852, 0.5001, 0.8539, 0.5003, 0.8558, 0.5007, 0.8577, 0.5012, 0.8596, 0.5019, 0.8613, 0.5027, 0.8631, 0.5037, 0.8647, 0.5048, 0.8662, 0.506, 0.8677, 0.5073, 0.869, 0.5088, 0.8702, 0.5103, 0.8713, 0.5119, 0.8723, 0.5137, 0.8731, 0.5154, 0.8738, 0.5173, 0.8743, 0.5192, 0.8747, 0.5211, 0.8719, 0.5224, 0.8719, 0.5224, 0.8714, 0.5205, 0.8707, 0.5188, 0.8699, 0.517, 0.869, 0.5154, 0.8679, 0.5138, 0.8667, 0.5123, 0.8654, 0.5109, 0.864, 0.5096, 0.8625, 0.5084, 0.8609, 0.5074, 0.8592, 0.5064, 0.8575, 0.5056, 0.8557, 0.505, 0.8538, 0.5045, 0.8519, 0.5041, 0.85, 0.5039, 0.8481, 0.5038, 0.6519, 0.5038, 0.65, 0.5039, 0.6481, 0.5041, 0.6462, 0.5045, 0.6443, 0.505, 0.6425, 0.5056, 0.6408, 0.5064, 0.6391, 0.5074, 0.6375, 0.5084, 0.636, 0.5096, 0.6346, 0.5109, 0.6333, 0.5123, 0.6321, 0.5138, 0.631, 0.5154, 0.6301, 0.517, 0.6293, 0.5188, 0.6286, 0.5205, 0.6281, 0.5224, 0.6277, 0.5242, 0.6275, 0.5261, 0.6274, 0.528, 0.6274, 0.722, 0.6275, 0.7239, 0.6277, 0.7258, 0.6281, 0.7276, 0.6286, 0.7295, 0.6293, 0.7312, 0.6262, 0.7327, 0.6257, 0.7308, 0.3747, 0.5211, 0.3749, 0.523, 0.375, 0.525, 0.375, 0.725, 0.3749, 0.727, 0.3747, 0.7289, 0.3743, 0.7308, 0.3738, 0.7327, 0.3731, 0.7346, 0.3723, 0.7363, 0.3713, 0.7381, 0.3702, 0.7397, 0.369, 0.7412, 0.3677, 0.7427, 0.3662, 0.744, 0.3647, 0.7452, 0.3631, 0.7463, 0.3613, 0.7473, 0.3596, 0.7481, 0.3299, 0.699, 0.3328, 0.697, 0.3356, 0.6947, 0.3383, 0.6922, 0.341, 0.6894, 0.3435, 0.6863, 0.3459, 0.683, 0.3481, 0.6795, 0.3502, 0.6757, 0.3521, 0.6718, 0.3539, 0.6676, 0.3555, 0.6633, 0.357, 0.6589, 0.3582, 0.6543, 0.3593, 0.6496, 0.3602, 0.6448, 0.3609, 0.6399, 0.3614, 0.635, 0.3617, 0.63, 0.3618, 0.625, 0.3617, 0.62, 0.3614, 0.615, 0.3609, 0.6101, 0.3602, 0.6052, 0.3593, 0.6004, 0.3582, 0.5957, 0.357, 0.5911, 0.3555, 0.5867, 0.3539, 0.5824, 0.3521, 0.5782, 0.3502, 0.5743, 0.3481, 0.5705, 0.3459, 0.567, 0.3435, 0.5637, 0.341, 0.5606, 0.3383, 0.5578, 0.3356, 0.5553, 0.3328, 0.553, 0.3299, 0.551, 0.3577, 0.5012, 0.3596, 0.5019, 0.3613, 0.5027, 0.3631, 0.5037, 0.3647, 0.5048, 0.3662, 0.506, 0.3677, 0.5073, 0.369, 0.5088, 0.3702, 0.5103, 0.3713, 0.5119, 0.3723, 0.5137, 0.3731, 0.5154, 0.3738, 0.5173, 0.3743, 0.5192, 0.1253, 0.7289, 0.1251, 0.727, 0.125, 0.725, 0.125, 0.525, 0.1251, 0.523, 0.1253, 0.5211, 0.1257, 0.5192, 0.1262, 0.5173, 0.1269, 0.5154, 0.1277, 0.5137, 0.1287, 0.5119, 0.1298, 0.5103, 0.131, 0.5088, 0.1323, 0.5073, 0.1338, 0.506, 0.1353, 0.5048, 0.1369, 0.5037, 0.1387, 0.5027, 0.1404, 0.5019, 0.1423, 0.5012, 0.1442, 0.5007, 0.1461, 0.5003, 0.148, 0.5001, 0.15, 0.5, 0.35, 0.5, 0.352, 0.5001, 0.3539, 0.5003, 0.3558, 0.5007, 0.3577, 0.5012, 0.3299, 0.551, 0.3269, 0.5493, 0.3239, 0.548, 0.3208, 0.5469, 0.3176, 0.5461, 0.3145, 0.5456, 0.3113, 0.5455, 0.3081, 0.5456, 0.305, 0.5461, 0.3018, 0.5469, 0.2987, 0.548, 0.2957, 0.5493, 0.2927, 0.551, 0.2898, 0.553, 0.287, 0.5553, 0.2842, 0.5578, 0.2816, 0.5606, 0.2791, 0.5637, 0.2767, 0.567, 0.2745, 0.5705, 0.2724, 0.5743, 0.2705, 0.5782, 0.2687, 0.5824, 0.2671, 0.5867, 0.2656, 0.5911, 0.2644, 0.5957, 0.2633, 0.6004, 0.2624, 0.6052, 0.2617, 0.6101, 0.2612, 0.615, 0.2609, 0.62, 0.2608, 0.625, 0.2609, 0.63, 0.2612, 0.635, 0.2617, 0.6399, 0.2624, 0.6448, 0.2633, 0.6496, 0.2644, 0.6543, 0.2656, 0.6589, 0.2671, 0.6633, 0.2687, 0.6676, 0.2705, 0.6718, 0.2724, 0.6757, 0.2745, 0.6795, 0.2767, 0.683, 0.2791, 0.6863, 0.2816, 0.6894, 0.2842, 0.6922, 0.287, 0.6947, 0.2898, 0.697, 0.2927, 0.699, 0.2957, 0.7007, 0.2987, 0.702, 0.3018, 0.7031, 0.305, 0.7039, 0.3081, 0.7044, 0.3113, 0.7045, 0.3145, 0.7044, 0.3176, 0.7039, 0.3208, 0.7031, 0.3239, 0.702, 0.3269, 0.7007, 0.3299, 0.699, 0.3596, 0.7481, 0.3577, 0.7488, 0.3558, 0.7493, 0.3539, 0.7497, 0.352, 0.7499, 0.35, 0.75, 0.15, 0.75, 0.148, 0.7499, 0.1461, 0.7497, 0.1442, 0.7493, 0.1423, 0.7488, 0.1404, 0.7481, 0.1387, 0.7473, 0.1369, 0.7463, 0.1353, 0.7452, 0.1338, 0.744, 0.1323, 0.7427, 0.131, 0.7412, 0.1298, 0.7397, 0.1287, 0.7381, 0.1277, 0.7363, 0.1269, 0.7346, 0.1262, 0.7327, 0.1257, 0.7308, 0.375, 0.525, 0.625, 0.525, 0.625, 0.725, 0.375, 0.725, 0.625, 0.525, 0.375, 0.525, 0.375, 0.523, 0.625, 0.523, 0.625, 0.523, 0.375, 0.523, 0.375, 0.5211, 0.625, 0.5211, 0.625, 0.5211, 0.375, 0.5211, 0.375, 0.5192, 0.625, 0.5192, 0.625, 0.5192, 0.375, 0.5192, 0.375, 0.5173, 0.625, 0.5173, 0.625, 0.5173, 0.375, 0.5173, 0.375, 0.5154, 0.625, 0.5154, 0.625, 0.5154, 0.375, 0.5154, 0.375, 0.5137, 0.625, 0.5137, 0.625, 0.5137, 0.375, 0.5137, 0.375, 0.5119, 0.625, 0.5119, 0.625, 0.5119, 0.375, 0.5119, 0.375, 0.5103, 0.625, 0.5103, 0.625, 0.5103, 0.375, 0.5103, 0.375, 0.5088, 0.625, 0.5088, 0.625, 0.5088, 0.375, 0.5088, 0.375, 0.5, 0.625, 0.5, 0.625, 0.5, 0.375, 0.5, 0.375, 0.4912, 0.625, 0.4912, 0.625, 0.4912, 0.375, 0.4912, 0.375, 0.4897, 0.625, 0.4897, 0.625, 0.4897, 0.375, 0.4897, 0.375, 0.4881, 0.625, 0.4881, 0.625, 0.4881, 0.375, 0.4881, 0.375, 0.4863, 0.625, 0.4863, 0.625, 0.4863, 0.375, 0.4863, 0.375, 0.4846, 0.625, 0.4846, 0.625, 0.4846, 0.375, 0.4846, 0.375, 0.4827, 0.625, 0.4827, 0.625, 0.4827, 0.375, 0.4827, 0.375, 0.4808, 0.625, 0.4808, 0.625, 0.4808, 0.375, 0.4808, 0.375, 0.4789, 0.625, 0.4789, 0.625, 0.4789, 0.375, 0.4789, 0.375, 0.477, 0.625, 0.477, 0.625, 0.477, 0.375, 0.477, 0.375, 0.475, 0.625, 0.475, 0.625, 0.775, 0.375, 0.775, 0.375, 0.773, 0.625, 0.773, 0.625, 0.773, 0.375, 0.773, 0.375, 0.7711, 0.625, 0.7711, 0.625, 0.7711, 0.375, 0.7711, 0.375, 0.7692, 0.625, 0.7692, 0.625, 0.7692, 0.375, 0.7692, 0.375, 0.7673, 0.625, 0.7673, 0.625, 0.7673, 0.375, 0.7673, 0.375, 0.7654, 0.625, 0.7654, 0.625, 0.7654, 0.375, 0.7654, 0.375, 0.7637, 0.625, 0.7637, 0.625, 0.7637, 0.375, 0.7637, 0.375, 0.7619, 0.625, 0.7619, 0.625, 0.7619, 0.375, 0.7619, 0.375, 0.7603, 0.625, 0.7603, 0.625, 0.7603, 0.375, 0.7603, 0.375, 0.7588, 0.625, 0.7588, 0.625, 0.7588, 0.375, 0.7588, 0.375, 0.75, 0.625, 0.75, 0.625, 0.75, 0.375, 0.75, 0.375, 0.7412, 0.625, 0.7412, 0.625, 0.7412, 0.375, 0.7412, 0.375, 0.7397, 0.625, 0.7397, 0.625, 0.7397, 0.375, 0.7397, 0.375, 0.7381, 0.625, 0.7381, 0.625, 0.7381, 0.375, 0.7381, 0.375, 0.7363, 0.625, 0.7363, 0.625, 0.7363, 0.375, 0.7363, 0.375, 0.7346, 0.625, 0.7346, 0.625, 0.7346, 0.375, 0.7346, 0.375, 0.7327, 0.625, 0.7327, 0.625, 0.7327, 0.375, 0.7327, 0.375, 0.7308, 0.625, 0.7308, 0.625, 0.7308, 0.375, 0.7308, 0.375, 0.7289, 0.625, 0.7289, 0.625, 0.7289, 0.375, 0.7289, 0.375, 0.727, 0.625, 0.727, 0.625, 0.727, 0.375, 0.727, 0.375, 0.725, 0.625, 0.725, 0.375, 0.025, 0.625, 0.025, 0.625, 0.225, 0.375, 0.225, 0.375, 0.975, 0.625, 0.975, 0.625, 0.977, 0.375, 0.977, 0.375, 0.977, 0.625, 0.977, 0.625, 0.9789, 0.375, 0.9789, 0.375, 0.9789, 0.625, 0.9789, 0.625, 0.9808, 0.375, 0.9808, 0.375, 0.9808, 0.625, 0.9808, 0.625, 0.9827, 0.375, 0.9827, 0.375, 0.9827, 0.625, 0.9827, 0.625, 0.9846, 0.375, 0.9846, 0.375, 0.9846, 0.625, 0.9846, 0.625, 0.9863, 0.375, 0.9863, 0.375, 0.9863, 0.625, 0.9863, 0.625, 0.9881, 0.375, 0.9881, 0.375, 0.9881, 0.625, 0.9881, 0.625, 0.9897, 0.375, 0.9897, 0.375, 0.9897, 0.625, 0.9897, 0.625, 0.9912, 0.375, 0.9912, 0.375, 0.9912, 0.625, 0.9912, 0.625, 1.0, 0.375, 1.0, 0.375, 0.0, 0.625, 0.0, 0.625, 0.008764, 0.375, 0.008764, 0.375, 0.008764, 0.625, 0.008764, 0.625, 0.01031, 0.375, 0.01031, 0.375, 0.01031, 0.625, 0.01031, 0.625, 0.01194, 0.375, 0.01194, 0.375, 0.01194, 0.625, 0.01194, 0.625, 0.01365, 0.375, 0.01365, 0.375, 0.01365, 0.625, 0.01365, 0.625, 0.01543, 0.375, 0.01543, 0.375, 0.01543, 0.625, 0.01543, 0.625, 0.01727, 0.375, 0.01727, 0.375, 0.01727, 0.625, 0.01727, 0.625, 0.01916, 0.375, 0.01916, 0.375, 0.01916, 0.625, 0.01916, 0.625, 0.02109, 0.375, 0.02109, 0.375, 0.02109, 0.625, 0.02109, 0.625, 0.02304, 0.375, 0.02304, 0.375, 0.02304, 0.625, 0.02304, 0.625, 0.025, 0.375, 0.025, 0.625, 0.275, 0.375, 0.275, 0.375, 0.273, 0.625, 0.273, 0.625, 0.273, 0.375, 0.273, 0.375, 0.2711, 0.625, 0.2711, 0.625, 0.2711, 0.375, 0.2711, 0.375, 0.2692, 0.625, 0.2692, 0.625, 0.2692, 0.375, 0.2692, 0.375, 0.2673, 0.625, 0.2673, 0.625, 0.2673, 0.375, 0.2673, 0.375, 0.2654, 0.625, 0.2654, 0.625, 0.2654, 0.375, 0.2654, 0.375, 0.2637, 0.625, 0.2637, 0.625, 0.2637, 0.375, 0.2637, 0.375, 0.2619, 0.625, 0.2619, 0.625, 0.2619, 0.375, 0.2619, 0.375, 0.2603, 0.625, 0.2603, 0.625, 0.2603, 0.375, 0.2603, 0.375, 0.2588, 0.625, 0.2588, 0.625, 0.2588, 0.375, 0.2588, 0.375, 0.25, 0.625, 0.25, 0.625, 0.25, 0.375, 0.25, 0.375, 0.2412, 0.625, 0.2412, 0.625, 0.2412, 0.375, 0.2412, 0.375, 0.2397, 0.625, 0.2397, 0.625, 0.2397, 0.375, 0.2397, 0.375, 0.2381, 0.625, 0.2381, 0.625, 0.2381, 0.375, 0.2381, 0.375, 0.2363, 0.625, 0.2363, 0.625, 0.2363, 0.375, 0.2363, 0.375, 0.2346, 0.625, 0.2346, 0.625, 0.2346, 0.375, 0.2346, 0.375, 0.2327, 0.625, 0.2327, 0.625, 0.2327, 0.375, 0.2327, 0.375, 0.2308, 0.625, 0.2308, 0.625, 0.2308, 0.375, 0.2308, 0.375, 0.2289, 0.625, 0.2289, 0.625, 0.2289, 0.375, 0.2289, 0.375, 0.227, 0.625, 0.227, 0.625, 0.227, 0.375, 0.227, 0.375, 0.225, 0.625, 0.225, 0.375, 0.275, 0.625, 0.275, 0.625, 0.475, 0.375, 0.475, 0.375, 0.775, 0.375, 0.975, 0.6136, 0.975, 0.6136, 0.775, 0.3743, 0.7308, 0.3747, 0.7289, 0.3749, 0.727, 0.375, 0.725, 0.375, 0.525, 0.3749, 0.523, 0.3747, 0.5211, 0.3743, 0.5192, 0.3738, 0.5173, 0.3419, 0.5535, 0.3446, 0.5565, 0.3472, 0.5598, 0.3497, 0.5633, 0.352, 0.567, 0.3542, 0.571, 0.3562, 0.5752, 0.3581, 0.5796, 0.3598, 0.5842, 0.3613, 0.5889, 0.3626, 0.5938, 0.3637, 0.5988, 0.3646, 0.6039, 0.3653, 0.6091, 0.3658, 0.6144, 0.3661, 0.6197, 0.3662, 0.625, 0.3661, 0.6303, 0.3658, 0.6356, 0.3653, 0.6409, 0.3646, 0.6461, 0.3637, 0.6512, 0.3626, 0.6562, 0.3613, 0.6611, 0.3598, 0.6658, 0.3581, 0.6704, 0.3562, 0.6748, 0.3542, 0.679, 0.352, 0.683, 0.3497, 0.6867, 0.3472, 0.6902, 0.3446, 0.6935, 0.3419, 0.6965, 0.339, 0.6992, 0.3361, 0.7016, 0.3331, 0.7037, 0.3596, 0.7481, 0.3613, 0.7473, 0.3631, 0.7463, 0.3647, 0.7452, 0.3662, 0.744, 0.3677, 0.7427, 0.369, 0.7412, 0.3702, 0.7397, 0.3713, 0.7381, 0.3723, 0.7363, 0.3731, 0.7346, 0.3738, 0.7327, 0.1257, 0.5192, 0.1253, 0.5211, 0.1251, 0.523, 0.125, 0.525, 0.125, 0.725, 0.1251, 0.727, 0.1253, 0.7289, 0.1257, 0.7308, 0.1262, 0.7327, 0.1269, 0.7346, 0.1277, 0.7363, 0.1287, 0.7381, 0.1298, 0.7397, 0.131, 0.7412, 0.1323, 0.7427, 0.1338, 0.744, 0.1353, 0.7452, 0.1369, 0.7463, 0.1387, 0.7473, 0.1404, 0.7481, 0.1423, 0.7488, 0.1442, 0.7493, 0.1461, 0.7497, 0.148, 0.7499, 0.15, 0.75, 0.35, 0.75, 0.352, 0.7499, 0.3539, 0.7497, 0.3558, 0.7493, 0.3577, 0.7488, 0.3596, 0.7481, 0.3331, 0.7037, 0.33, 0.7055, 0.3268, 0.707, 0.3236, 0.7082, 0.3203, 0.709, 0.317, 0.7095, 0.3137, 0.7097, 0.3105, 0.7095, 0.3072, 0.709, 0.3039, 0.7082, 0.3007, 0.707, 0.2975, 0.7055, 0.2944, 0.7037, 0.2914, 0.7016, 0.2885, 0.6992, 0.2856, 0.6965, 0.2829, 0.6935, 0.2803, 0.6902, 0.2778, 0.6867, 0.2755, 0.683, 0.2733, 0.679, 0.2713, 0.6748, 0.2694, 0.6704, 0.2677, 0.6658, 0.2662, 0.6611, 0.2649, 0.6562, 0.2638, 0.6512, 0.2629, 0.6461, 0.2622, 0.6409, 0.2617, 0.6356, 0.2614, 0.6303, 0.2613, 0.625, 0.2614, 0.6197, 0.2617, 0.6144, 0.2622, 0.6091, 0.2629, 0.6039, 0.2638, 0.5988, 0.2649, 0.5938, 0.2662, 0.5889, 0.2677, 0.5842, 0.2694, 0.5796, 0.2713, 0.5752, 0.2733, 0.571, 0.2755, 0.567, 0.2778, 0.5633, 0.2803, 0.5598, 0.2829, 0.5565, 0.2856, 0.5535, 0.2885, 0.5508, 0.2914, 0.5484, 0.2944, 0.5463, 0.2975, 0.5445, 0.3007, 0.543, 0.3039, 0.5418, 0.3072, 0.541, 0.3105, 0.5405, 0.3137, 0.5403, 0.317, 0.5405, 0.3203, 0.541, 0.3236, 0.5418, 0.3268, 0.543, 0.33, 0.5445, 0.3331, 0.5463, 0.3361, 0.5484, 0.339, 0.5508, 0.3419, 0.5535, 0.3738, 0.5173, 0.3731, 0.5154, 0.3723, 0.5137, 0.3713, 0.5119, 0.3702, 0.5103, 0.369, 0.5088, 0.3677, 0.5073, 0.3662, 0.506, 0.3647, 0.5048, 0.3631, 0.5037, 0.3613, 0.5027, 0.3596, 0.5019, 0.3577, 0.5012, 0.3558, 0.5007, 0.3539, 0.5003, 0.352, 0.5001, 0.35, 0.5, 0.15, 0.5, 0.148, 0.5001, 0.1461, 0.5003, 0.1442, 0.5007, 0.1423, 0.5012, 0.1404, 0.5019, 0.1387, 0.5027, 0.1369, 0.5037, 0.1353, 0.5048, 0.1338, 0.506, 0.1323, 0.5073, 0.131, 0.5088, 0.1298, 0.5103, 0.1287, 0.5119, 0.1277, 0.5137, 0.1269, 0.5154, 0.1262, 0.5173, 0.375, 0.525, 0.375, 0.725, 0.6136, 0.725, 0.6136, 0.525, 0.375, 0.523, 0.375, 0.525, 0.6136, 0.525, 0.6136, 0.523, 0.375, 0.5211, 0.375, 0.523, 0.6136, 0.523, 0.6136, 0.5211, 0.375, 0.5192, 0.375, 0.5211, 0.6136, 0.5211, 0.6136, 0.5192, 0.6136, 0.5173, 0.375, 0.5173, 0.375, 0.5192, 0.6136, 0.5192, 0.6136, 0.5191, 0.375, 0.5154, 0.375, 0.5173, 0.6136, 0.5173, 0.6136, 0.5154, 0.375, 0.5137, 0.375, 0.5154, 0.6136, 0.5154, 0.6136, 0.5137, 0.375, 0.5119, 0.375, 0.5137, 0.6136, 0.5137, 0.6136, 0.5119, 0.375, 0.5103, 0.375, 0.5119, 0.6136, 0.5119, 0.6136, 0.5103, 0.375, 0.5088, 0.375, 0.5103, 0.6136, 0.5103, 0.6136, 0.5088, 0.375, 0.5, 0.375, 0.5088, 0.6136, 0.5088, 0.6136, 0.5, 0.6136, 0.4912, 0.375, 0.4912, 0.375, 0.5, 0.6136, 0.5, 0.6136, 0.4897, 0.375, 0.4897, 0.375, 0.4912, 0.6136, 0.4912, 0.6136, 0.4881, 0.375, 0.4881, 0.375, 0.4897, 0.6136, 0.4897, 0.6136, 0.4863, 0.375, 0.4863, 0.375, 0.4881, 0.6136, 0.4881, 0.6136, 0.4846, 0.375, 0.4846, 0.375, 0.4863, 0.6136, 0.4863, 0.6136, 0.4827, 0.375, 0.4827, 0.375, 0.4846, 0.6136, 0.4846, 0.6136, 0.4808, 0.375, 0.4808, 0.375, 0.4827, 0.6136, 0.4827, 0.6136, 0.4789, 0.375, 0.4789, 0.375, 0.4808, 0.6136, 0.4808, 0.6136, 0.477, 0.375, 0.477, 0.375, 0.4789, 0.6136, 0.4789, 0.6136, 0.475, 0.375, 0.475, 0.375, 0.477, 0.6136, 0.477, 0.375, 0.773, 0.375, 0.775, 0.6136, 0.775, 0.6136, 0.773, 0.375, 0.7711, 0.375, 0.773, 0.6136, 0.773, 0.6136, 0.7711, 0.375, 0.7692, 0.375, 0.7711, 0.6136, 0.7711, 0.6136, 0.7692, 0.375, 0.7673, 0.375, 0.7692, 0.6136, 0.7692, 0.6136, 0.7673, 0.375, 0.7654, 0.375, 0.7673, 0.6136, 0.7673, 0.6136, 0.7654, 0.375, 0.7637, 0.375, 0.7654, 0.6136, 0.7654, 0.6136, 0.7637, 0.375, 0.7619, 0.375, 0.7637, 0.6136, 0.7637, 0.6136, 0.7619, 0.375, 0.7603, 0.375, 0.7619, 0.6136, 0.7619, 0.6136, 0.7603, 0.375, 0.7588, 0.375, 0.7603, 0.6136, 0.7603, 0.6136, 0.7588, 0.375, 0.75, 0.375, 0.7588, 0.6136, 0.7588, 0.6136, 0.75, 0.375, 0.7412, 0.375, 0.75, 0.6136, 0.75, 0.6136, 0.7412, 0.375, 0.7397, 0.375, 0.7412, 0.6136, 0.7412, 0.6136, 0.7397, 0.375, 0.7381, 0.375, 0.7397, 0.6136, 0.7397, 0.6136, 0.7381, 0.375, 0.7363, 0.375, 0.7381, 0.6136, 0.7381, 0.6136, 0.7363, 0.375, 0.7346, 0.375, 0.7363, 0.6136, 0.7363, 0.6136, 0.7346, 0.375, 0.7327, 0.375, 0.7346, 0.6136, 0.7346, 0.6136, 0.7327, 0.375, 0.7308, 0.375, 0.7327, 0.6136, 0.7327, 0.6136, 0.7308, 0.375, 0.7289, 0.375, 0.7308, 0.6136, 0.7308, 0.6136, 0.7289, 0.375, 0.727, 0.375, 0.7289, 0.6136, 0.7289, 0.6136, 0.727, 0.375, 0.725, 0.375, 0.727, 0.6136, 0.727, 0.6136, 0.725, 0.6136, 0.025, 0.375, 0.025, 0.375, 0.225, 0.6136, 0.225, 0.375, 0.975, 0.375, 0.977, 0.6136, 0.977, 0.6136, 0.975, 0.375, 0.977, 0.375, 0.9789, 0.6136, 0.9789, 0.6136, 0.977, 0.375, 0.9789, 0.375, 0.9808, 0.6136, 0.9808, 0.6136, 0.9789, 0.375, 0.9808, 0.375, 0.9827, 0.6136, 0.9827, 0.6136, 0.9808, 0.375, 0.9827, 0.375, 0.9846, 0.6136, 0.9846, 0.6136, 0.9827, 0.375, 0.9846, 0.375, 0.9863, 0.6136, 0.9863, 0.6136, 0.9846, 0.375, 0.9863, 0.375, 0.9881, 0.6136, 0.9881, 0.6136, 0.9863, 0.375, 0.9881, 0.375, 0.9897, 0.6136, 0.9897, 0.6136, 0.9881, 0.375, 0.9897, 0.375, 0.9912, 0.6136, 0.9912, 0.6136, 0.9897, 0.375, 0.9912, 0.375, 1.0, 0.6136, 1.0, 0.6136, 0.9912, 0.6136, 0.0, 0.375, 0.0, 0.375, 0.008764, 0.6136, 0.008764, 0.6136, 0.008764, 0.375, 0.008764, 0.375, 0.01031, 0.6136, 0.01031, 0.6136, 0.01031, 0.375, 0.01031, 0.375, 0.01194, 0.6136, 0.01194, 0.6136, 0.01194, 0.375, 0.01194, 0.375, 0.01365, 0.6136, 0.01365, 0.6136, 0.01365, 0.375, 0.01365, 0.375, 0.01543, 0.6136, 0.01543, 0.6136, 0.01543, 0.375, 0.01543, 0.375, 0.01727, 0.6136, 0.01727, 0.6136, 0.01727, 0.375, 0.01727, 0.375, 0.01916, 0.6136, 0.01916, 0.6136, 0.01916, 0.375, 0.01916, 0.375, 0.02109, 0.6136, 0.02109, 0.6136, 0.02109, 0.375, 0.02109, 0.375, 0.02304, 0.6136, 0.02304, 0.6136, 0.02304, 0.375, 0.02304, 0.375, 0.025, 0.6136, 0.025, 0.6136, 0.273, 0.375, 0.273, 0.375, 0.275, 0.6136, 0.275, 0.6136, 0.2711, 0.375, 0.2711, 0.375, 0.273, 0.6136, 0.273, 0.6136, 0.2692, 0.375, 0.2692, 0.375, 0.2711, 0.6136, 0.2711, 0.6136, 0.2673, 0.375, 0.2673, 0.375, 0.2692, 0.6136, 0.2692, 0.6136, 0.2654, 0.375, 0.2654, 0.375, 0.2673, 0.6136, 0.2673, 0.6136, 0.2637, 0.375, 0.2637, 0.375, 0.2654, 0.6136, 0.2654, 0.6136, 0.2619, 0.375, 0.2619, 0.375, 0.2637, 0.6136, 0.2637, 0.6136, 0.2603, 0.375, 0.2603, 0.375, 0.2619, 0.6136, 0.2619, 0.6136, 0.2588, 0.375, 0.2588, 0.375, 0.2603, 0.6136, 0.2603, 0.6136, 0.25, 0.375, 0.25, 0.375, 0.2588, 0.6136, 0.2588, 0.6136, 0.2412, 0.375, 0.2412, 0.375, 0.25, 0.6136, 0.25, 0.6136, 0.2397, 0.375, 0.2397, 0.375, 0.2412, 0.6136, 0.2412, 0.6136, 0.2381, 0.375, 0.2381, 0.375, 0.2397, 0.6136, 0.2397, 0.6136, 0.2363, 0.375, 0.2363, 0.375, 0.2381, 0.6136, 0.2381, 0.6136, 0.2346, 0.375, 0.2346, 0.375, 0.2363, 0.6136, 0.2363, 0.6136, 0.2327, 0.375, 0.2327, 0.375, 0.2346, 0.6136, 0.2346, 0.6136, 0.2323, 0.6136, 0.2308, 0.375, 0.2308, 0.375, 0.2327, 0.6136, 0.2327, 0.6136, 0.2289, 0.375, 0.2289, 0.375, 0.2308, 0.6136, 0.2308, 0.6136, 0.227, 0.375, 0.227, 0.375, 0.2289, 0.6136, 0.2289, 0.6136, 0.225, 0.375, 0.225, 0.375, 0.227, 0.6136, 0.227, 0.6136, 0.275, 0.375, 0.275, 0.375, 0.475, 0.6136, 0.475, 0.375, 0.775, 0.375, 0.975, 0.6241, 0.975, 0.6241, 0.775, 0.1253, 0.5211, 0.1251, 0.523, 0.125, 0.525, 0.125, 0.725, 0.1251, 0.727, 0.1253, 0.7289, 0.1257, 0.7308, 0.1262, 0.7327, 0.1269, 0.7346, 0.1277, 0.7363, 0.1287, 0.7381, 0.1298, 0.7397, 0.131, 0.7412, 0.1323, 0.7427, 0.1338, 0.744, 0.1353, 0.7452, 0.1369, 0.7463, 0.1387, 0.7473, 0.1404, 0.7481, 0.1423, 0.7488, 0.1442, 0.7493, 0.1461, 0.7497, 0.148, 0.7499, 0.15, 0.75, 0.35, 0.75, 0.352, 0.7499, 0.3539, 0.7497, 0.3558, 0.7493, 0.3577, 0.7488, 0.3596, 0.7481, 0.3613, 0.7473, 0.3631, 0.7463, 0.3647, 0.7452, 0.3662, 0.744, 0.3677, 0.7427, 0.369, 0.7412, 0.3702, 0.7397, 0.3713, 0.7381, 0.3723, 0.7363, 0.3731, 0.7346, 0.3738, 0.7327, 0.3743, 0.7308, 0.3747, 0.7289, 0.3749, 0.727, 0.375, 0.725, 0.375, 0.525, 0.3749, 0.523, 0.3747, 0.5211, 0.3718, 0.5224, 0.3719, 0.5225, 0.3722, 0.5243, 0.3725, 0.5262, 0.3725, 0.5281, 0.3725, 0.7219, 0.3725, 0.7238, 0.3722, 0.7257, 0.3719, 0.7275, 0.3713, 0.7294, 0.3707, 0.7311, 0.3699, 0.7329, 0.3689, 0.7345, 0.3679, 0.7361, 0.3667, 0.7376, 0.3654, 0.739, 0.364, 0.7403, 0.3624, 0.7415, 0.3608, 0.7425, 0.3592, 0.7435, 0.3574, 0.7443, 0.3556, 0.7449, 0.3538, 0.7454, 0.3519, 0.7458, 0.35, 0.746, 0.348, 0.7461, 0.152, 0.7461, 0.15, 0.746, 0.1481, 0.7458, 0.1462, 0.7454, 0.1444, 0.7449, 0.1426, 0.7443, 0.1408, 0.7435, 0.1392, 0.7425, 0.1376, 0.7415, 0.136, 0.7403, 0.1346, 0.739, 0.1333, 0.7376, 0.1321, 0.7361, 0.1311, 0.7345, 0.1301, 0.7329, 0.1293, 0.7311, 0.1287, 0.7294, 0.1281, 0.7275, 0.1278, 0.7257, 0.1275, 0.7238, 0.1275, 0.7219, 0.1275, 0.5281, 0.1275, 0.5262, 0.1278, 0.5243, 0.1281, 0.5225, 0.1285, 0.5211, 0.1257, 0.5192, 0.3713, 0.5206, 0.3718, 0.5224, 0.3747, 0.5211, 0.3743, 0.5192, 0.3738, 0.5173, 0.3731, 0.5154, 0.3723, 0.5137, 0.3713, 0.5119, 0.3702, 0.5103, 0.369, 0.5088, 0.3677, 0.5073, 0.3662, 0.506, 0.3647, 0.5048, 0.3631, 0.5037, 0.3613, 0.5027, 0.3596, 0.5019, 0.3577, 0.5012, 0.3558, 0.5007, 0.3539, 0.5003, 0.352, 0.5001, 0.35, 0.5, 0.15, 0.5, 0.148, 0.5001, 0.1461, 0.5003, 0.1442, 0.5007, 0.1423, 0.5012, 0.1404, 0.5019, 0.1387, 0.5027, 0.1369, 0.5037, 0.1353, 0.5048, 0.1338, 0.506, 0.1323, 0.5073, 0.131, 0.5088, 0.1298, 0.5103, 0.1287, 0.5119, 0.1277, 0.5137, 0.1269, 0.5154, 0.1262, 0.5173, 0.1257, 0.5192, 0.1285, 0.5211, 0.1287, 0.5206, 0.1293, 0.5189, 0.1301, 0.5171, 0.1311, 0.5155, 0.1321, 0.5139, 0.1333, 0.5124, 0.1346, 0.511, 0.136, 0.5097, 0.1376, 0.5085, 0.1392, 0.5075, 0.1408, 0.5065, 0.1426, 0.5057, 0.1444, 0.5051, 0.1462, 0.5046, 0.1481, 0.5042, 0.15, 0.504, 0.152, 0.5039, 0.348, 0.5039, 0.35, 0.504, 0.3519, 0.5042, 0.3538, 0.5046, 0.3556, 0.5051, 0.3574, 0.5058, 0.3592, 0.5065, 0.3608, 0.5075, 0.3624, 0.5085, 0.364, 0.5097, 0.3654, 0.511, 0.3667, 0.5124, 0.3679, 0.5139, 0.3689, 0.5155, 0.3699, 0.5171, 0.3707, 0.5189, 0.375, 0.525, 0.375, 0.725, 0.6241, 0.725, 0.6241, 0.525, 0.375, 0.523, 0.375, 0.525, 0.6241, 0.525, 0.6241, 0.523, 0.6241, 0.5211, 0.375, 0.5211, 0.375, 0.523, 0.6241, 0.523, 0.375, 0.5192, 0.375, 0.5211, 0.6241, 0.5211, 0.6241, 0.5192, 0.375, 0.5173, 0.375, 0.5192, 0.6241, 0.5192, 0.6241, 0.5173, 0.375, 0.5154, 0.375, 0.5173, 0.6241, 0.5173, 0.6241, 0.5154, 0.375, 0.5137, 0.375, 0.5154, 0.6241, 0.5154, 0.6241, 0.5137, 0.375, 0.5119, 0.375, 0.5137, 0.6241, 0.5137, 0.6241, 0.5119, 0.375, 0.5103, 0.375, 0.5119, 0.6241, 0.5119, 0.6241, 0.5103, 0.6241, 0.5088, 0.375, 0.5088, 0.375, 0.5103, 0.6241, 0.5103, 0.6241, 0.5, 0.375, 0.5, 0.375, 0.5088, 0.6241, 0.5088, 0.6241, 0.4912, 0.375, 0.4912, 0.375, 0.5, 0.6241, 0.5, 0.6241, 0.4897, 0.375, 0.4897, 0.375, 0.4912, 0.6241, 0.4912, 0.6241, 0.4881, 0.375, 0.4881, 0.375, 0.4897, 0.6241, 0.4897, 0.6241, 0.4863, 0.375, 0.4863, 0.375, 0.4881, 0.6241, 0.4881, 0.6241, 0.4846, 0.375, 0.4846, 0.375, 0.4863, 0.6241, 0.4863, 0.6241, 0.4827, 0.375, 0.4827, 0.375, 0.4846, 0.6241, 0.4846, 0.6241, 0.4808, 0.375, 0.4808, 0.375, 0.4827, 0.6241, 0.4827, 0.6241, 0.4789, 0.375, 0.4789, 0.375, 0.4808, 0.6241, 0.4808, 0.6241, 0.477, 0.375, 0.477, 0.375, 0.4789, 0.6241, 0.4789, 0.6241, 0.475, 0.375, 0.475, 0.375, 0.477, 0.6241, 0.477, 0.375, 0.773, 0.375, 0.775, 0.6241, 0.775, 0.6241, 0.773, 0.375, 0.7711, 0.375, 0.773, 0.6241, 0.773, 0.6241, 0.7711, 0.375, 0.7692, 0.375, 0.7711, 0.6241, 0.7711, 0.6241, 0.7692, 0.375, 0.7673, 0.375, 0.7692, 0.6241, 0.7692, 0.6241, 0.7673, 0.6241, 0.7654, 0.375, 0.7654, 0.375, 0.7673, 0.6241, 0.7673, 0.6241, 0.7637, 0.375, 0.7637, 0.375, 0.7654, 0.6241, 0.7654, 0.6241, 0.7619, 0.375, 0.7619, 0.375, 0.7637, 0.6241, 0.7637, 0.6241, 0.7603, 0.375, 0.7603, 0.375, 0.7619, 0.6241, 0.7619, 0.6241, 0.7588, 0.375, 0.7588, 0.375, 0.7603, 0.6241, 0.7603, 0.375, 0.75, 0.375, 0.7588, 0.6241, 0.7588, 0.6241, 0.75, 0.375, 0.7412, 0.375, 0.75, 0.6241, 0.75, 0.6241, 0.7412, 0.375, 0.7397, 0.375, 0.7412, 0.6241, 0.7412, 0.6241, 0.7397, 0.375, 0.7381, 0.375, 0.7397, 0.6241, 0.7397, 0.6241, 0.7381, 0.6241, 0.7363, 0.375, 0.7363, 0.375, 0.7381, 0.6241, 0.7381, 0.6241, 0.7346, 0.375, 0.7346, 0.375, 0.7363, 0.6241, 0.7363, 0.6241, 0.7345, 0.6241, 0.7327, 0.375, 0.7327, 0.375, 0.7346, 0.6241, 0.7346, 0.6241, 0.7308, 0.375, 0.7308, 0.375, 0.7327, 0.6241, 0.7327, 0.6241, 0.7289, 0.375, 0.7289, 0.375, 0.7308, 0.6241, 0.7308, 0.375, 0.727, 0.375, 0.7289, 0.6241, 0.7289, 0.6241, 0.727, 0.375, 0.725, 0.375, 0.727, 0.6241, 0.727, 0.6241, 0.725, 0.6241, 0.025, 0.375, 0.025, 0.375, 0.225, 0.6241, 0.225, 0.375, 0.975, 0.375, 0.977, 0.6241, 0.977, 0.6241, 0.975, 0.375, 0.977, 0.375, 0.9789, 0.6241, 0.9789, 0.6241, 0.977, 0.375, 0.9789, 0.375, 0.9808, 0.6241, 0.9808, 0.6241, 0.9789, 0.6241, 0.9808, 0.375, 0.9808, 0.375, 0.9827, 0.6241, 0.9827, 0.375, 0.9827, 0.375, 0.9846, 0.6241, 0.9846, 0.6241, 0.9827, 0.375, 0.9846, 0.375, 0.9863, 0.6241, 0.9863, 0.6241, 0.9846, 0.6241, 0.9863, 0.375, 0.9863, 0.375, 0.9881, 0.6241, 0.9881, 0.6241, 0.9881, 0.375, 0.9881, 0.375, 0.9897, 0.6241, 0.9897, 0.6241, 0.9897, 0.375, 0.9897, 0.375, 0.9912, 0.6241, 0.9912, 0.6241, 0.9912, 0.375, 0.9912, 0.375, 1.0, 0.6241, 1.0, 0.6241, 0.0, 0.375, 0.0, 0.375, 0.008764, 0.6241, 0.008764, 0.6241, 0.008764, 0.375, 0.008764, 0.375, 0.01031, 0.6241, 0.01031, 0.6241, 0.01031, 0.375, 0.01031, 0.375, 0.01194, 0.6241, 0.01194, 0.6241, 0.01194, 0.375, 0.01194, 0.375, 0.01365, 0.6241, 0.01365, 0.6241, 0.01365, 0.375, 0.01365, 0.375, 0.01543, 0.6241, 0.01543, 0.6241, 0.01543, 0.375, 0.01543, 0.375, 0.01727, 0.6241, 0.01727, 0.6241, 0.01727, 0.375, 0.01727, 0.375, 0.01916, 0.6241, 0.01916, 0.6241, 0.01916, 0.375, 0.01916, 0.375, 0.02109, 0.6241, 0.02109, 0.6241, 0.02109, 0.375, 0.02109, 0.375, 0.02304, 0.6241, 0.02304, 0.6241, 0.02304, 0.375, 0.02304, 0.375, 0.025, 0.6241, 0.025, 0.6241, 0.273, 0.375, 0.273, 0.375, 0.275, 0.6241, 0.275, 0.6241, 0.2711, 0.375, 0.2711, 0.375, 0.273, 0.6241, 0.273, 0.6241, 0.2692, 0.375, 0.2692, 0.375, 0.2711, 0.6241, 0.2711, 0.6241, 0.2673, 0.375, 0.2673, 0.375, 0.2692, 0.6241, 0.2692, 0.6241, 0.2654, 0.375, 0.2654, 0.375, 0.2673, 0.6241, 0.2673, 0.6241, 0.2637, 0.375, 0.2637, 0.375, 0.2654, 0.6241, 0.2654, 0.6241, 0.2619, 0.375, 0.2619, 0.375, 0.2637, 0.6241, 0.2637, 0.6241, 0.2603, 0.375, 0.2603, 0.375, 0.2619, 0.6241, 0.2619, 0.6241, 0.2588, 0.375, 0.2588, 0.375, 0.2603, 0.6241, 0.2603, 0.6241, 0.25, 0.375, 0.25, 0.375, 0.2588, 0.6241, 0.2588, 0.6241, 0.2412, 0.375, 0.2412, 0.375, 0.25, 0.6241, 0.25, 0.6241, 0.2397, 0.375, 0.2397, 0.375, 0.2412, 0.6241, 0.2412, 0.6241, 0.2381, 0.375, 0.2381, 0.375, 0.2397, 0.6241, 0.2397, 0.6241, 0.2363, 0.375, 0.2363, 0.375, 0.2381, 0.6241, 0.2381, 0.6241, 0.2346, 0.375, 0.2346, 0.375, 0.2363, 0.6241, 0.2363, 0.6241, 0.2327, 0.375, 0.2327, 0.375, 0.2346, 0.6241, 0.2346, 0.6241, 0.2308, 0.375, 0.2308, 0.375, 0.2327, 0.6241, 0.2327, 0.6241, 0.2308, 0.6241, 0.2289, 0.375, 0.2289, 0.375, 0.2308, 0.6241, 0.2308, 0.6241, 0.227, 0.375, 0.227, 0.375, 0.2289, 0.6241, 0.2289, 0.6241, 0.225, 0.375, 0.225, 0.375, 0.227, 0.6241, 0.227, 0.6241, 0.275, 0.375, 0.275, 0.375, 0.475, 0.6241, 0.475, 1.0, 0.6323, 1.0, 0.581, 0.99, 0.581, 0.99, 0.6323, 0.99, 0.6323, 0.99, 0.581, 0.98, 0.581, 0.98, 0.6323, 0.98, 0.6323, 0.98, 0.581, 0.97, 0.581, 0.97, 0.6323, 0.97, 0.6323, 0.97, 0.581, 0.96, 0.581, 0.96, 0.6323, 0.96, 0.6323, 0.96, 0.581, 0.95, 0.581, 0.95, 0.6323, 0.95, 0.6323, 0.95, 0.581, 0.94, 0.581, 0.94, 0.6323, 0.94, 0.6323, 0.94, 0.581, 0.93, 0.581, 0.93, 0.6323, 0.93, 0.6323, 0.93, 0.581, 0.92, 0.581, 0.92, 0.6323, 0.92, 0.6323, 0.92, 0.581, 0.91, 0.581, 0.91, 0.6323, 0.91, 0.581, 0.9, 0.581, 0.9, 0.6323, 0.91, 0.6323, 0.9, 0.581, 0.89, 0.581, 0.89, 0.6323, 0.9, 0.6323, 0.89, 0.581, 0.88, 0.581, 0.88, 0.6323, 0.89, 0.6323, 0.88, 0.581, 0.87, 0.581, 0.87, 0.6323, 0.88, 0.6323, 0.87, 0.581, 0.86, 0.581, 0.86, 0.6323, 0.87, 0.6323, 0.86, 0.581, 0.85, 0.581, 0.85, 0.6323, 0.86, 0.6323, 0.85, 0.581, 0.84, 0.581, 0.84, 0.6323, 0.85, 0.6323, 0.84, 0.581, 0.83, 0.581, 0.83, 0.6323, 0.84, 0.6323, 0.83, 0.581, 0.82, 0.581, 0.82, 0.6323, 0.83, 0.6323, 0.82, 0.581, 0.81, 0.581, 0.81, 0.6323, 0.82, 0.6323, 0.81, 0.581, 0.8, 0.581, 0.8, 0.6323, 0.81, 0.6323, 0.8, 0.581, 0.79, 0.581, 0.79, 0.6323, 0.8, 0.6323, 0.79, 0.581, 0.78, 0.581, 0.78, 0.6323, 0.79, 0.6323, 0.78, 0.581, 0.77, 0.581, 0.77, 0.6323, 0.78, 0.6323, 0.77, 0.581, 0.76, 0.581, 0.76, 0.6323, 0.77, 0.6323, 0.76, 0.581, 0.75, 0.581, 0.75, 0.6323, 0.76, 0.6323, 0.75, 0.581, 0.74, 0.581, 0.74, 0.6323, 0.75, 0.6323, 0.74, 0.581, 0.73, 0.581, 0.73, 0.6323, 0.74, 0.6323, 0.73, 0.581, 0.72, 0.581, 0.72, 0.6323, 0.73, 0.6323, 0.72, 0.581, 0.71, 0.581, 0.71, 0.6323, 0.72, 0.6323, 0.71, 0.581, 0.7, 0.581, 0.7, 0.6323, 0.71, 0.6323, 0.7, 0.581, 0.69, 0.581, 0.69, 0.6323, 0.7, 0.6323, 0.69, 0.581, 0.68, 0.581, 0.68, 0.6323, 0.69, 0.6323, 0.68, 0.581, 0.67, 0.581, 0.67, 0.6323, 0.68, 0.6323, 0.67, 0.581, 0.66, 0.581, 0.66, 0.6323, 0.67, 0.6323, 0.66, 0.581, 0.65, 0.581, 0.65, 0.6323, 0.66, 0.6323, 0.65, 0.581, 0.64, 0.581, 0.64, 0.6323, 0.65, 0.6323, 0.64, 0.581, 0.63, 0.581, 0.63, 0.6323, 0.64, 0.6323, 0.63, 0.581, 0.62, 0.581, 0.62, 0.6323, 0.63, 0.6323, 0.62, 0.581, 0.61, 0.581, 0.61, 0.6323, 0.62, 0.6323, 0.61, 0.581, 0.6, 0.581, 0.6, 0.6323, 0.61, 0.6323, 0.6, 0.581, 0.59, 0.581, 0.59, 0.6323, 0.6, 0.6323, 0.59, 0.581, 0.58, 0.581, 0.58, 0.6323, 0.59, 0.6323, 0.58, 0.581, 0.57, 0.581, 0.57, 0.6323, 0.58, 0.6323, 0.57, 0.581, 0.56, 0.581, 0.56, 0.6323, 0.57, 0.6323, 0.56, 0.581, 0.55, 0.581, 0.55, 0.6323, 0.56, 0.6323, 0.55, 0.581, 0.54, 0.581, 0.54, 0.6323, 0.55, 0.6323, 0.54, 0.581, 0.53, 0.581, 0.53, 0.6323, 0.54, 0.6323, 0.53, 0.581, 0.52, 0.581, 0.52, 0.6323, 0.53, 0.6323, 0.52, 0.581, 0.51, 0.581, 0.51, 0.6323, 0.52, 0.6323, 0.51, 0.581, 0.5, 0.581, 0.5, 0.6323, 0.51, 0.6323, 0.5, 0.581, 0.49, 0.581, 0.49, 0.6323, 0.5, 0.6323, 0.49, 0.581, 0.48, 0.581, 0.48, 0.6323, 0.49, 0.6323, 0.48, 0.581, 0.47, 0.581, 0.47, 0.6323, 0.48, 0.6323, 0.47, 0.581, 0.46, 0.581, 0.46, 0.6323, 0.47, 0.6323, 0.46, 0.581, 0.45, 0.581, 0.45, 0.6323, 0.46, 0.6323, 0.45, 0.581, 0.44, 0.581, 0.44, 0.6323, 0.45, 0.6323, 0.44, 0.581, 0.43, 0.581, 0.43, 0.6323, 0.44, 0.6323, 0.43, 0.581, 0.42, 0.581, 0.42, 0.6323, 0.43, 0.6323, 0.42, 0.581, 0.41, 0.581, 0.41, 0.6323, 0.42, 0.6323, 0.41, 0.6323, 0.41, 0.581, 0.4, 0.581, 0.4, 0.6323, 0.4, 0.6323, 0.4, 0.581, 0.39, 0.581, 0.39, 0.6323, 0.39, 0.6323, 0.39, 0.581, 0.38, 0.581, 0.38, 0.6323, 0.38, 0.6323, 0.38, 0.581, 0.37, 0.581, 0.37, 0.6323, 0.37, 0.6323, 0.37, 0.581, 0.36, 0.581, 0.36, 0.6323, 0.36, 0.6323, 0.36, 0.581, 0.35, 0.581, 0.35, 0.6323, 0.35, 0.6323, 0.35, 0.581, 0.34, 0.581, 0.34, 0.6323, 0.34, 0.6323, 0.34, 0.581, 0.33, 0.581, 0.33, 0.6323, 0.33, 0.6323, 0.33, 0.581, 0.32, 0.581, 0.32, 0.6323, 0.32, 0.6323, 0.32, 0.581, 0.31, 0.581, 0.31, 0.6323, 0.31, 0.6323, 0.31, 0.581, 0.3, 0.581, 0.3, 0.6323, 0.3, 0.6323, 0.3, 0.581, 0.29, 0.581, 0.29, 0.6323, 0.29, 0.6323, 0.29, 0.581, 0.28, 0.581, 0.28, 0.6323, 0.28, 0.6323, 0.28, 0.581, 0.27, 0.581, 0.27, 0.6323, 0.27, 0.6323, 0.27, 0.581, 0.26, 0.581, 0.26, 0.6323, 0.26, 0.6323, 0.26, 0.581, 0.25, 0.581, 0.25, 0.6323, 0.25, 0.6323, 0.25, 0.581, 0.24, 0.581, 0.24, 0.6323, 0.24, 0.6323, 0.24, 0.581, 0.23, 0.581, 0.23, 0.6323, 0.23, 0.6323, 0.23, 0.581, 0.22, 0.581, 0.22, 0.6323, 0.22, 0.6323, 0.22, 0.581, 0.21, 0.581, 0.21, 0.6323, 0.21, 0.6323, 0.21, 0.581, 0.2, 0.581, 0.2, 0.6323, 0.2, 0.6323, 0.2, 0.581, 0.19, 0.581, 0.19, 0.6323, 0.19, 0.6323, 0.19, 0.581, 0.18, 0.581, 0.18, 0.6323, 0.18, 0.6323, 0.18, 0.581, 0.17, 0.581, 0.17, 0.6323, 0.17, 0.6323, 0.17, 0.581, 0.16, 0.581, 0.16, 0.6323, 0.16, 0.6323, 0.16, 0.581, 0.15, 0.581, 0.15, 0.6323, 0.15, 0.6323, 0.15, 0.581, 0.14, 0.581, 0.14, 0.6323, 0.14, 0.6323, 0.14, 0.581, 0.13, 0.581, 0.13, 0.6323, 0.13, 0.6323, 0.13, 0.581, 0.12, 0.581, 0.12, 0.6323, 0.12, 0.6323, 0.12, 0.581, 0.11, 0.581, 0.11, 0.6323, 0.11, 0.6323, 0.11, 0.581, 0.1, 0.581, 0.1, 0.6323, 0.1, 0.6323, 0.1, 0.581, 0.09, 0.581, 0.09, 0.6323, 0.09, 0.6323, 0.09, 0.581, 0.08, 0.581, 0.08, 0.6323, 0.08, 0.6323, 0.08, 0.581, 0.07, 0.581, 0.07, 0.6323, 0.07, 0.6323, 0.07, 0.581, 0.06, 0.581, 0.06, 0.6323, 0.06, 0.6323, 0.06, 0.581, 0.05, 0.581, 0.05, 0.6323, 0.05, 0.6323, 0.05, 0.581, 0.04, 0.581, 0.04, 0.6323, 0.04, 0.6323, 0.04, 0.581, 0.03, 0.581, 0.03, 0.6323, 0.03, 0.6323, 0.03, 0.581, 0.02, 0.581, 0.02, 0.6323, 0.02, 0.6323, 0.02, 0.581, 0.01, 0.581, 0.01, 0.6323, 0.01, 0.6323, 0.01, 0.581, 6.706e-07, 0.581, 6.706e-07, 0.6323])
me_cube.materials.append(mat_material)
me_cube.use_mirror_vertex_groups = False
me_cube.update()

# ---- objects
ob_cube = bpy.data.objects.new('Cube', me_cube)

# ---- transforms, parenting, visibility, modifiers, constraints
ob_cube.location = (-5.565, 0.0, 26.9)
ob_cube.scale = (52.0, 33.0, 25.0)
ob_cube.lock_rotations_4d = False
ob_cube.empty_display_type = 'ARROWS'
ob_cube.lineart.crease_threshold = 0.0

# ---- collection membership
col_collection.objects.link(ob_cube)

# ---- scene / render settings (as saved in the file)
scene.frame_start = 1; scene.frame_end = 250; scene.frame_set(1)
scene.render.engine = 'BLENDER_EEVEE_NEXT'
scene.cycles.sampling_pattern = 'TABULATED_SOBOL'
scene.view_settings.view_transform = 'Filmic'
scene.unit_settings.scale_length = 0.001
bpy.context.view_layer.update()

# ---- added for rendering (the .blend has no active camera and no usable light): camera, sun
cam_auto = bpy.data.cameras.new('AutoCamera')
cam_auto.lens = 50.0
cam_auto.sensor_width = 36.0
cam_auto.clip_end = 2158.57
ob_auto_camera = bpy.data.objects.new('AutoCamera', cam_auto)
scene.collection.objects.link(ob_auto_camera)
ob_auto_camera.location = (117.43, -147.595, 125.3)
ob_auto_camera.rotation_euler = (1.09748, -7.21219e-08, 0.694738)
scene.camera = ob_auto_camera
light_auto_sun = bpy.data.lights.new('AutoSun', 'SUN')
light_auto_sun.energy = 3.0
light_auto_sun.angle = 0.0523599
ob_auto_sun = bpy.data.objects.new('AutoSun', light_auto_sun)
scene.collection.objects.link(ob_auto_sun)
ob_auto_sun.rotation_euler = (0.872665, 0.174533, 0.523599)
bpy.context.view_layer.update()

